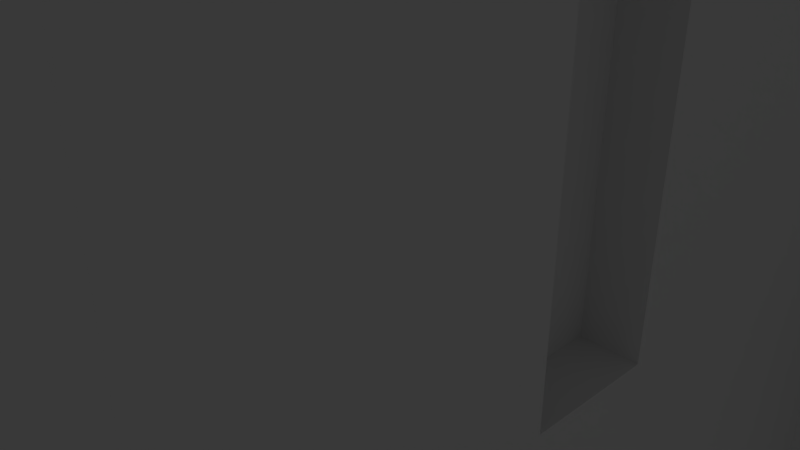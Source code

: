 # Source: apartment2.blend  (saved by Blender 2.78.0; exported with 4.5.12 LTS)
import bpy
from mathutils import Matrix  # noqa: F401  (used for matrix-valued properties, if any)

bpy.ops.wm.read_factory_settings(use_empty=True)
scene = bpy.context.scene
scene.name = 'Scene'

# ---- collections
col_collection_1 = bpy.data.collections.new('Collection 1'); scene.collection.children.link(col_collection_1)

# ---- materials (node trees are filled in below, after node groups)
mat_material = bpy.data.materials.new('Material')
mat_material.alpha_threshold = 0.0
mat_material.use_transparent_shadow = False
mat_material.roughness = 0.5
mat_material.line_color = (0.0, 0.0, 0.0, 1.0)

# ---- material node trees

# ---- world
world_world = bpy.data.worlds.new('World'); scene.world = world_world
world_world.color = (0.05088, 0.05088, 0.05088)
world_world.use_sun_shadow = False
world_world.sun_shadow_jitter_overblur = 0.0
world_world.cycles.sampling_method = 'MANUAL'

# ---- cameras
cam_camera = bpy.data.cameras.new('Camera')
cam_camera.clip_end = 100.0
cam_camera.lens = 35.0
cam_camera.sensor_width = 32.0
cam_camera.sensor_height = 18.0
cam_camera.ortho_scale = 7.314
cam_camera.dof.focus_distance = 0.0
cam_camera.dof.aperture_fstop = 128.0

# ---- lights
light_lamp = bpy.data.lights.new('Lamp', 'POINT')
light_lamp.transmission_factor = 0.0
light_lamp.cutoff_distance = 30.0
light_lamp.energy = 100.0
light_lamp.shadow_buffer_clip_start = 1.001
light_lamp.shadow_soft_size = 0.1
light_lamp.shadow_maximum_resolution = 0.006
light_lamp.use_absolute_resolution = True

# ---- meshes
me_cube = bpy.data.meshes.new('Cube')
me_cube.from_pydata([(1.0, 1.0, -0.4773), (1.0, -1.0, -0.4773), (-0.3678, -1.0, -0.4773), (-0.3677, 1.0, -0.4773), (1.0, 1.0, 1.523), (1.0, -1.0, 1.523), (-0.3678, -1.0, 1.523), (-0.3678, 1.0, 1.523), (1.0, 1.0, -0.07726), (1.0, 1.0, 0.3227), (1.0, 1.0, 0.7227), (1.0, 1.0, 1.123), (1.0, -1.0, -0.07726), (1.0, -1.0, 0.3227), (1.0, -1.0, 0.7227), (1.0, -1.0, 1.123), (-0.3678, -1.0, -0.07726), (-0.3678, -1.0, 0.3227), (-0.3678, -1.0, 0.7227), (-0.3678, -1.0, 1.123), (-0.3677, 1.0, -0.07726), (-0.3677, 1.0, 0.3227), (-0.3678, 1.0, 0.7227), (-0.3678, 1.0, 1.123), (1.0, 0.7263, -0.4258), (1.0, 0.6071, -0.4258), (1.0, 0.2818, -0.4258), (1.0, 0.1626, -0.4258), (1.0, -0.1626, -0.4258), (1.0, -0.2818, -0.4258), (1.0, -0.6071, -0.4258), (1.0, -0.7263, -0.4258), (-0.3678, -0.7263, -0.4258), (-0.3678, -0.6071, -0.4258), (-0.3678, -0.2818, -0.4258), (-0.3678, -0.1626, -0.4258), (-0.3678, 0.1626, -0.4258), (-0.3678, 0.2818, -0.4258), (-0.3677, 0.6071, -0.4258), (-0.3677, 0.7263, -0.4258), (1.0, 0.7263, 1.471), (1.0, 0.6071, 1.471), (1.0, 0.2818, 1.471), (1.0, 0.1626, 1.471), (1.0, -0.1626, 1.471), (1.0, -0.2818, 1.471), (1.0, -0.6071, 1.471), (1.0, -0.7263, 1.471), (-0.3678, -0.7263, 1.471), (-0.3678, -0.6071, 1.471), (-0.3678, -0.2818, 1.471), (-0.3678, -0.1626, 1.471), (-0.3678, 0.1626, 1.471), (-0.3678, 0.2818, 1.471), (-0.3678, 0.6071, 1.471), (-0.3678, 0.7263, 1.471), (-0.3678, -0.7263, -0.1288), (-0.3678, -0.6071, -0.1288), (-0.3678, -0.2818, -0.1288), (-0.3678, -0.1626, -0.1288), (-0.3678, 0.1626, -0.1288), (-0.3678, 0.2818, -0.1288), (-0.3678, 0.6071, -0.1288), (-0.3677, 0.7263, -0.1288), (-0.3678, -0.7263, 0.3742), (-0.3678, -0.6071, 0.3742), (-0.3678, -0.2818, 0.3742), (-0.3678, -0.1626, 0.3742), (-0.3678, 0.1626, 0.3742), (-0.3678, 0.2818, 0.3742), (-0.3678, 0.6071, 0.3742), (-0.3678, 0.7263, 0.3742), (-0.3678, -0.7263, 0.6712), (-0.3678, -0.6071, 0.6712), (-0.3678, -0.2818, 0.6712), (-0.3678, -0.1626, 0.6712), (-0.3678, 0.1626, 0.6712), (-0.3678, 0.2818, 0.6712), (-0.3678, 0.6071, 0.6712), (-0.3678, 0.7263, 0.6712), (-0.3678, -0.7263, 1.174), (-0.3678, -0.6071, 1.174), (-0.3678, -0.2818, 1.174), (-0.3678, -0.1626, 1.174), (-0.3678, 0.1626, 1.174), (-0.3678, 0.2818, 1.174), (-0.3678, 0.6071, 1.174), (-0.3678, 0.7263, 1.174), (1.0, 0.7263, -0.1288), (1.0, 0.6071, -0.1288), (1.0, 0.2818, -0.1288), (1.0, 0.1626, -0.1288), (1.0, -0.1626, -0.1288), (1.0, -0.2818, -0.1288), (1.0, -0.6071, -0.1288), (1.0, -0.7263, -0.1288), (1.0, 0.7263, 0.3742), (1.0, 0.6071, 0.3742), (1.0, 0.2818, 0.3742), (1.0, 0.1626, 0.3742), (1.0, -0.1626, 0.3742), (1.0, -0.2818, 0.3742), (1.0, -0.6071, 0.3742), (1.0, -0.7263, 0.3742), (1.0, 0.7263, 0.6712), (1.0, 0.6071, 0.6712), (1.0, 0.2818, 0.6712), (1.0, 0.1626, 0.6712), (1.0, -0.1626, 0.6712), (1.0, -0.2818, 0.6712), (1.0, -0.6071, 0.6712), (1.0, -0.7263, 0.6712), (1.0, 0.7263, 1.174), (1.0, 0.6071, 1.174), (1.0, 0.2818, 1.174), (1.0, 0.1626, 1.174), (1.0, -0.1626, 1.174), (1.0, -0.2818, 1.174), (1.0, -0.6071, 1.174), (1.0, -0.7263, 1.174), (0.9407, -0.7515, 1.619), (0.9407, -0.93, 1.619), (0.9407, 0.93, 1.619), (-0.3085, 0.93, 1.619), (-0.3085, -0.93, 1.619), (-0.3085, 0.7515, 1.619), (0.9407, 0.7515, 1.619), (0.9407, 0.5368, 1.619), (0.9407, 0.3221, 1.619), (0.9407, 0.1074, 1.619), (0.9407, -0.1074, 1.619), (0.9407, -0.3221, 1.619), (0.9407, -0.5368, 1.619), (-0.3085, -0.7515, 1.619), (-0.3085, -0.5368, 1.619), (-0.3085, -0.3221, 1.619), (-0.3085, -0.1074, 1.619), (-0.3085, 0.1074, 1.619), (-0.3085, 0.3221, 1.619), (-0.3085, 0.5368, 1.619), (1.0, -0.7778, 1.619), (1.0, -1.0, 1.619), (1.0, 1.0, 1.619), (-0.3678, 1.0, 1.619), (-0.3678, -1.0, 1.619), (-0.3678, 0.7778, 1.619), (1.0, 0.7778, 1.619), (1.0, 0.5556, 1.619), (1.0, 0.3333, 1.619), (1.0, 0.1111, 1.619), (1.0, -0.1111, 1.619), (1.0, -0.3333, 1.619), (1.0, -0.5556, 1.619), (-0.3678, -0.7778, 1.619), (-0.3678, -0.5556, 1.619), (-0.3678, -0.3333, 1.619), (-0.3678, -0.1111, 1.619), (-0.3678, 0.1111, 1.619), (-0.3678, 0.3333, 1.619), (-0.3678, 0.5556, 1.619), (-0.3085, 0.7515, 1.568), (0.9407, 0.7515, 1.568), (-0.3085, 0.5368, 1.568), (0.9407, 0.5368, 1.568), (-0.3085, 0.3221, 1.568), (0.9407, 0.3221, 1.568), (-0.3085, 0.1074, 1.568), (0.9407, 0.1074, 1.568), (-0.3085, -0.1074, 1.568), (0.9407, -0.1074, 1.568), (-0.3085, -0.3221, 1.568), (0.9407, -0.3221, 1.568), (-0.3085, -0.5368, 1.568), (0.9407, -0.5368, 1.568), (-0.3085, -0.7515, 1.568), (0.9407, -0.7515, 1.568), (0.9407, -0.93, 1.568), (0.9407, 0.93, 1.568), (-0.3085, 0.93, 1.568), (-0.3085, -0.93, 1.568), (1.046, -0.8301, 1.519), (1.046, -1.067, 1.519), (1.046, 1.067, 1.519), (-0.4138, 1.067, 1.519), (-0.4138, -1.067, 1.519), (-0.4138, 0.8301, 1.519), (1.046, 0.8301, 1.519), (1.046, 0.593, 1.519), (1.046, 0.3558, 1.519), (1.046, 0.1186, 1.519), (1.046, -0.1186, 1.519), (1.046, -0.3558, 1.519), (1.046, -0.593, 1.519), (-0.4138, -0.8301, 1.519), (-0.4138, -0.593, 1.519), (-0.4138, -0.3558, 1.519), (-0.4138, -0.1186, 1.519), (-0.4138, 0.1186, 1.519), (-0.4138, 0.3558, 1.519), (-0.4138, 0.593, 1.519), (-0.4138, 0.8301, 1.623), (1.046, 0.8301, 1.623), (1.046, 1.067, 1.623), (1.046, -1.067, 1.623), (1.046, -0.8301, 1.623), (1.046, -0.593, 1.623), (-0.4138, 0.593, 1.623), (-0.4138, 0.3558, 1.623), (-0.4138, 1.067, 1.623), (-0.4138, -1.067, 1.623), (1.046, 0.593, 1.623), (1.046, 0.3558, 1.623), (1.046, 0.1186, 1.623), (1.046, -0.1186, 1.623), (1.046, -0.3558, 1.623), (-0.4138, -0.8301, 1.623), (-0.4138, -0.593, 1.623), (-0.4138, -0.3558, 1.623), (-0.4138, -0.1186, 1.623), (-0.4138, 0.1186, 1.623), (1.0, 0.7778, -0.4773), (1.0, 0.5556, -0.4773), (1.0, 0.3333, -0.4773), (1.0, 0.1111, -0.4773), (1.0, -0.1111, -0.4773), (1.0, -0.3333, -0.4773), (1.0, -0.5556, -0.4773), (1.0, -0.7778, -0.4773), (-0.3678, -0.7778, -0.4773), (-0.3678, -0.5556, -0.4773), (-0.3678, -0.3333, -0.4773), (-0.3678, -0.1111, -0.4773), (-0.3678, 0.1111, -0.4773), (-0.3677, 0.3333, -0.4773), (-0.3677, 0.5556, -0.4773), (-0.3677, 0.7778, -0.4773), (1.0, 0.7778, 1.523), (1.0, 0.5556, 1.523), (1.0, 0.3333, 1.523), (1.0, 0.1111, 1.523), (1.0, -0.1111, 1.523), (1.0, -0.3333, 1.523), (1.0, -0.5556, 1.523), (1.0, -0.7778, 1.523), (-0.3678, -0.7778, 1.523), (-0.3678, -0.5556, 1.523), (-0.3678, -0.3333, 1.523), (-0.3678, -0.1111, 1.523), (-0.3678, 0.1111, 1.523), (-0.3678, 0.3333, 1.523), (-0.3678, 0.5556, 1.523), (-0.3678, 0.7778, 1.523), (-0.3678, -0.7778, -0.07726), (-0.3678, -0.5556, -0.07726), (-0.3678, -0.3333, -0.07726), (-0.3678, -0.1111, -0.07726), (-0.3678, 0.1111, -0.07726), (-0.3678, 0.3333, -0.07726), (-0.3678, 0.5556, -0.07726), (-0.3677, 0.7778, -0.07726), (-0.3678, -0.7778, 0.3227), (-0.3678, -0.5556, 0.3227), (-0.3678, -0.3333, 0.3227), (-0.3678, -0.1111, 0.3227), (-0.3678, 0.1111, 0.3227), (-0.3678, 0.3333, 0.3227), (-0.3678, 0.5556, 0.3227), (-0.3678, 0.7778, 0.3227), (-0.3678, -0.7778, 0.7227), (-0.3678, -0.5556, 0.7227), (-0.3678, -0.3333, 0.7227), (-0.3678, -0.1111, 0.7227), (-0.3678, 0.1111, 0.7227), (-0.3678, 0.3333, 0.7227), (-0.3678, 0.5556, 0.7227), (-0.3678, 0.7778, 0.7227), (-0.3678, -0.7778, 1.123), (-0.3678, -0.5556, 1.123), (-0.3678, -0.3333, 1.123), (-0.3678, -0.1111, 1.123), (-0.3678, 0.1111, 1.123), (-0.3678, 0.3333, 1.123), (-0.3678, 0.5556, 1.123), (-0.3678, 0.7778, 1.123), (1.0, 0.7778, -0.07726), (1.0, 0.5556, -0.07726), (1.0, 0.3333, -0.07726), (1.0, 0.1111, -0.07726), (1.0, -0.1111, -0.07726), (1.0, -0.3333, -0.07726), (1.0, -0.5556, -0.07726), (1.0, -0.7778, -0.07726), (1.0, 0.7778, 0.3227), (1.0, 0.5556, 0.3227), (1.0, 0.3333, 0.3227), (1.0, 0.1111, 0.3227), (1.0, -0.1111, 0.3227), (1.0, -0.3333, 0.3227), (1.0, -0.5556, 0.3227), (1.0, -0.7778, 0.3227), (1.0, 0.7778, 0.7227), (1.0, 0.5556, 0.7227), (1.0, 0.3333, 0.7227), (1.0, 0.1111, 0.7227), (1.0, -0.1111, 0.7227), (1.0, -0.3333, 0.7227), (1.0, -0.5556, 0.7227), (1.0, -0.7778, 0.7227), (1.0, 0.7778, 1.123), (1.0, 0.5556, 1.123), (1.0, 0.3333, 1.123), (1.0, 0.1111, 1.123), (1.0, -0.1111, 1.123), (1.0, -0.3333, 1.123), (1.0, -0.5556, 1.123), (1.0, -0.7778, 1.123), (0.9487, 0.7263, -0.4258), (0.9487, 0.6071, -0.4258), (0.9487, 0.2818, -0.4258), (0.9487, 0.1626, -0.4258), (0.9487, -0.1626, -0.4258), (0.9487, -0.2818, -0.4258), (0.9487, -0.6071, -0.4258), (0.9487, -0.7263, -0.4258), (0.9487, 0.7263, 1.471), (0.9487, 0.6071, 1.471), (0.9487, 0.2818, 1.471), (0.9487, 0.1626, 1.471), (0.9487, -0.1626, 1.471), (0.9487, -0.2818, 1.471), (0.9487, -0.6071, 1.471), (0.9487, -0.7263, 1.471), (0.9487, 0.7263, -0.1288), (0.9487, 0.6071, -0.1288), (0.9487, 0.2818, -0.1288), (0.9487, 0.1626, -0.1288), (0.9487, -0.1626, -0.1288), (0.9487, -0.2818, -0.1288), (0.9487, -0.6071, -0.1288), (0.9487, -0.7263, -0.1288), (0.9487, 0.7263, 0.3742), (0.9487, 0.6071, 0.3742), (0.9487, 0.2818, 0.3742), (0.9487, 0.1626, 0.3742), (0.9487, -0.1626, 0.3742), (0.9487, -0.2818, 0.3742), (0.9487, -0.6071, 0.3742), (0.9487, -0.7263, 0.3742), (0.9487, 0.7263, 0.6712), (0.9487, 0.6071, 0.6712), (0.9487, 0.2818, 0.6712), (0.9487, 0.1626, 0.6712), (0.9487, -0.1626, 0.6712), (0.9487, -0.2818, 0.6712), (0.9487, -0.6071, 0.6712), (0.9487, -0.7263, 0.6712), (0.9487, 0.7263, 1.174), (0.9487, 0.6071, 1.174), (0.9487, 0.2818, 1.174), (0.9487, 0.1626, 1.174), (0.9487, -0.1626, 1.174), (0.9487, -0.2818, 1.174), (0.9487, -0.6071, 1.174), (0.9487, -0.7263, 1.174), (-0.3031, -0.7263, -0.4258), (-0.3031, -0.6071, -0.4258), (-0.3031, -0.2818, -0.4258), (-0.3031, -0.1626, -0.4258), (-0.3031, 0.1626, -0.4258), (-0.3031, 0.2818, -0.4258), (-0.3031, 0.6071, -0.4258), (-0.3031, 0.7263, -0.4258), (-0.3031, -0.7263, 1.471), (-0.3031, -0.6071, 1.471), (-0.3031, -0.2818, 1.471), (-0.3031, -0.1626, 1.471), (-0.3031, 0.1626, 1.471), (-0.3031, 0.2818, 1.471), (-0.3031, 0.6071, 1.471), (-0.3031, 0.7263, 1.471), (-0.3031, -0.7263, -0.1288), (-0.3031, -0.6071, -0.1288), (-0.3031, -0.2818, -0.1288), (-0.3031, -0.1626, -0.1288), (-0.3031, 0.1626, -0.1288), (-0.3031, 0.2818, -0.1288), (-0.3031, 0.6071, -0.1288), (-0.3031, 0.7263, -0.1288), (-0.3031, -0.7263, 0.3742), (-0.3031, -0.6071, 0.3742), (-0.3031, -0.2818, 0.3742), (-0.3031, -0.1626, 0.3742), (-0.3031, 0.1626, 0.3742), (-0.3031, 0.2818, 0.3742), (-0.3031, 0.6071, 0.3742), (-0.3031, 0.7263, 0.3742), (-0.3031, -0.7263, 0.6712), (-0.3031, -0.6071, 0.6712), (-0.3031, -0.2818, 0.6712), (-0.3031, -0.1626, 0.6712), (-0.3031, 0.1626, 0.6712), (-0.3031, 0.2818, 0.6712), (-0.3031, 0.6071, 0.6712), (-0.3031, 0.7263, 0.6712), (-0.3031, -0.7263, 1.174), (-0.3031, -0.6071, 1.174), (-0.3031, -0.2818, 1.174), (-0.3031, -0.1626, 1.174), (-0.3031, 0.1626, 1.174), (-0.3031, 0.2818, 1.174), (-0.3031, 0.6071, 1.174), (-0.3031, 0.7263, 1.174), (1.0, -0.724, -0.6712), (1.0, -1.0, -0.6174), (1.0, 1.0, -0.6174), (-0.3677, 1.0, -0.6174), (-0.3678, -1.0, -0.6174), (-0.3677, 0.724, -0.6712), (1.0, 0.724, -0.6712), (1.0, 0.6093, -0.6712), (1.0, 0.3333, -0.6174), (1.0, 0.1425, -0.6104), (1.0, -0.1425, -0.6104), (1.0, -0.3333, -0.6174), (1.0, -0.6093, -0.6712), (-0.3678, -0.724, -0.6712), (-0.3678, -0.6093, -0.6712), (-0.3678, -0.2796, -0.6712), (-0.3678, -0.1649, -0.6712), (-0.3678, 0.1649, -0.6712), (-0.3677, 0.2796, -0.6712), (-0.3677, 0.6093, -0.6712), (1.0, -0.724, -1.07), (1.0, -1.0, -1.124), (1.0, 1.0, -1.124), (-0.3677, 1.0, -1.124), (-0.3678, -1.0, -1.124), (-0.3677, 0.724, -1.07), (1.0, 0.724, -1.07), (1.0, 0.6093, -1.07), (1.0, 0.3333, -1.124), (1.0, 0.1425, -1.114), (1.0, -0.1425, -1.114), (1.0, -0.3333, -1.124), (1.0, -0.6093, -1.07), (-0.3678, -0.724, -1.07), (-0.3678, -0.6093, -1.07), (-0.3678, -0.2796, -1.07), (-0.3678, -0.1649, -1.07), (-0.3678, 0.1649, -1.07), (-0.3677, 0.2796, -1.07), (-0.3677, 0.6093, -1.07), (1.0, -0.7778, -1.594), (1.0, -1.0, -1.594), (1.0, 1.0, -1.594), (-0.3677, 1.0, -1.594), (-0.3678, -1.0, -1.594), (-0.3677, 0.7778, -1.594), (1.0, 0.7778, -1.594), (1.0, 0.5556, -1.594), (1.0, 0.3333, -1.594), (1.0, 0.1111, -1.594), (1.0, -0.1111, -1.594), (1.0, -0.3333, -1.594), (1.0, -0.5556, -1.594), (-0.3678, -0.7778, -1.594), (-0.3678, -0.5556, -1.594), (-0.3678, -0.3333, -1.594), (-0.3678, -0.1111, -1.594), (-0.3678, 0.1111, -1.594), (-0.3677, 0.3333, -1.594), (-0.3677, 0.5556, -1.594), (0.8693, 0.1299, -0.6512), (0.8693, -0.1299, -0.6512), (0.8693, -0.1299, -1.11), (0.8693, 0.1299, -1.11), (1.0, -1.0, -0.8707), (-0.3678, -1.0, -0.8707), (1.0, -0.1425, -0.9325), (1.0, -0.3333, -0.8707), (-0.3678, -0.1649, -0.8707), (-0.3678, 0.1649, -0.8707), (-0.3677, 1.0, -0.8707), (1.0, 1.0, -0.8707), (-0.3677, 0.2796, -0.8707), (1.0, -0.6093, -0.8707), (-0.3677, 0.724, -0.8707), (-0.3677, 0.6093, -0.8707), (1.0, -0.724, -0.8707), (1.0, 0.724, -0.8707), (-0.3678, -0.724, -0.8707), (1.0, 0.6093, -0.8707), (-0.3678, -0.6093, -0.8707), (1.0, 0.3333, -0.8707), (-0.3678, -0.2796, -0.8707), (1.0, 0.1425, -0.9325), (0.8693, -0.1299, -0.8807), (0.8693, 0.1299, -0.8807), (0.8952, 0.08087, -0.9297), (0.8952, -0.08087, -0.9297), (0.8952, -0.08087, -1.061), (0.8952, 0.08087, -1.061), (0.8952, 0.08087, -0.7002), (0.8952, -0.08087, -0.7002), (0.8952, -0.08087, -0.8317), (0.8952, 0.08087, -0.8317), (1.0, -0.7778, -1.505), (1.0, -1.0, -1.505), (1.0, 0.117, -1.503), (-0.3678, -0.3333, -1.505), (1.0, 0.5556, -1.505), (1.0, 0.3333, -1.505), (-0.3678, -0.7778, -1.505), (-0.3678, -0.5556, -1.505), (-0.3678, -0.1111, -1.505), (1.0, -0.117, -1.503), (1.0, 1.0, -1.505), (-0.3677, 1.0, -1.505), (-0.3678, 0.1111, -1.505), (1.0, -0.3333, -1.505), (-0.3678, -1.0, -1.505), (-0.3677, 0.3333, -1.505), (1.0, -0.5556, -1.505), (-0.3677, 0.7778, -1.505), (-0.3677, 0.5556, -1.505), (1.0, 0.7778, -1.505), (1.0, 0.7778, -0.6174), (1.0, 0.5556, -0.6174), (1.0, -0.5556, -0.6174), (1.0, -0.7778, -0.6174), (-0.3678, -0.7778, -0.6174), (-0.3678, -0.5556, -0.6174), (-0.3678, -0.3333, -0.6174), (-0.3678, -0.1111, -0.6174), (-0.3678, 0.1111, -0.6174), (-0.3677, 0.3333, -0.6174), (-0.3677, 0.5556, -0.6174), (-0.3677, 0.7778, -0.6174), (-0.3678, -0.1111, -0.8707), (-0.3678, 0.1111, -0.8707), (-0.3678, 0.1111, -1.124), (1.0, 0.7778, -1.124), (1.0, 0.5556, -1.124), (1.0, -0.5556, -1.124), (1.0, -0.7778, -1.124), (-0.3678, -0.7778, -1.124), (-0.3678, -0.5556, -1.124), (-0.3678, -0.3333, -1.124), (-0.3678, -0.1111, -1.124), (-0.3677, 0.3333, -1.124), (-0.3677, 0.5556, -1.124), (-0.3677, 0.7778, -1.124), (-0.3677, 0.3333, -0.8707), (1.0, -0.5556, -0.8707), (-0.3677, 0.7778, -0.8707), (-0.3677, 0.5556, -0.8707), (1.0, -0.7778, -0.8707), (1.0, 0.7778, -0.8707), (-0.3678, -0.7778, -0.8707), (1.0, 0.5556, -0.8707), (-0.3678, -0.5556, -0.8707), (-0.3678, -0.3333, -0.8707), (0.9486, 0.6093, -0.8707), (0.9486, 0.724, -0.8707), (0.9486, -0.724, -0.8707), (0.9486, -0.6093, -0.8707), (0.9486, 0.724, -0.6712), (0.9486, 0.6093, -0.6712), (0.9486, -0.6093, -0.6712), (0.9486, -0.724, -0.6712), (0.9486, 0.724, -1.07), (0.9486, 0.6093, -1.07), (0.9486, -0.6093, -1.07), (0.9486, -0.724, -1.07), (-0.2968, -0.1649, -0.8707), (-0.2968, -0.2796, -0.8707), (-0.2968, -0.6093, -0.8707), (-0.2968, -0.724, -0.8707), (-0.2968, 0.724, -0.8707), (-0.2968, 0.6093, -0.8707), (-0.2968, 0.2796, -0.8707), (-0.2968, 0.1649, -0.8707), (-0.2968, -0.724, -0.6712), (-0.2968, -0.6093, -0.6712), (-0.2968, -0.2796, -0.6712), (-0.2968, -0.1649, -0.6712), (-0.2968, 0.1649, -0.6712), (-0.2968, 0.2796, -0.6712), (-0.2968, 0.6093, -0.6712), (-0.2968, 0.724, -0.6712), (-0.2968, 0.1649, -1.07), (-0.2968, -0.724, -1.07), (-0.2968, -0.6093, -1.07), (-0.2968, -0.2796, -1.07), (-0.2968, -0.1649, -1.07), (-0.2968, 0.2796, -1.07), (-0.2968, 0.6093, -1.07), (-0.2968, 0.724, -1.07), (1.0, -0.7778, -1.429), (1.0, -0.7778, -1.353), (1.0, -0.7778, -1.276), (1.0, -0.7778, -1.2), (1.0, 0.5556, -1.429), (1.0, 0.5556, -1.353), (1.0, 0.5556, -1.276), (1.0, 0.5556, -1.2), (-0.3678, -0.7778, -1.429), (-0.3678, -0.7778, -1.353), (-0.3678, -0.7778, -1.276), (-0.3678, -0.7778, -1.2), (-0.3677, 1.0, -1.429), (-0.3677, 1.0, -1.353), (-0.3677, 1.0, -1.276), (-0.3677, 1.0, -1.2), (-0.3677, 0.7778, -1.429), (-0.3677, 0.7778, -1.353), (-0.3677, 0.7778, -1.276), (-0.3677, 0.7778, -1.2), (1.0, -1.0, -1.2), (1.0, -1.0, -1.276), (1.0, -1.0, -1.353), (1.0, -1.0, -1.429), (1.0, 0.1374, -1.192), (1.0, 0.1323, -1.27), (1.0, 0.1272, -1.348), (1.0, 0.1221, -1.425), (-0.3678, -0.3333, -1.2), (-0.3678, -0.3333, -1.276), (-0.3678, -0.3333, -1.353), (-0.3678, -0.3333, -1.429), (1.0, 0.3333, -1.2), (1.0, 0.3333, -1.276), (1.0, 0.3333, -1.353), (1.0, 0.3333, -1.429), (-0.3678, -0.5556, -1.2), (-0.3678, -0.5556, -1.276), (-0.3678, -0.5556, -1.353), (-0.3678, -0.5556, -1.429), (-0.3678, -0.1111, -1.2), (-0.3678, -0.1111, -1.276), (-0.3678, -0.1111, -1.353), (-0.3678, -0.1111, -1.429), (1.0, -0.1374, -1.192), (1.0, -0.1323, -1.27), (1.0, -0.1272, -1.348), (1.0, -0.1221, -1.425), (1.0, 1.0, -1.2), (1.0, 1.0, -1.276), (1.0, 1.0, -1.353), (1.0, 1.0, -1.429), (-0.3678, 0.1111, -1.2), (-0.3678, 0.1111, -1.276), (-0.3678, 0.1111, -1.353), (-0.3678, 0.1111, -1.429), (1.0, -0.3333, -1.2), (1.0, -0.3333, -1.276), (1.0, -0.3333, -1.353), (1.0, -0.3333, -1.429), (-0.3678, -1.0, -1.2), (-0.3678, -1.0, -1.276), (-0.3678, -1.0, -1.353), (-0.3678, -1.0, -1.429), (-0.3677, 0.3333, -1.2), (-0.3677, 0.3333, -1.276), (-0.3677, 0.3333, -1.353), (-0.3677, 0.3333, -1.429), (1.0, -0.5556, -1.2), (1.0, -0.5556, -1.276), (1.0, -0.5556, -1.353), (1.0, -0.5556, -1.429), (-0.3677, 0.5556, -1.2), (-0.3677, 0.5556, -1.276), (-0.3677, 0.5556, -1.353), (-0.3677, 0.5556, -1.429), (1.0, 0.7778, -1.2), (1.0, 0.7778, -1.276), (1.0, 0.7778, -1.353), (1.0, 0.7778, -1.429), (1.068, 0.1425, -1.114), (1.068, -0.1425, -1.114), (1.068, 0.117, -1.503), (1.068, 0.1111, -1.594), (1.068, -0.1111, -1.594), (1.068, -0.117, -1.503), (1.068, 0.1221, -1.425), (1.068, -0.1221, -1.425), (1.068, 0.1374, -1.192), (1.068, 0.1323, -1.27), (1.068, 0.1272, -1.348), (1.068, -0.1374, -1.192), (1.068, -0.1323, -1.27), (1.068, -0.1272, -1.348), (1.126, 0.117, -1.503), (1.126, 0.1111, -1.594), (1.126, -0.1111, -1.594), (1.126, -0.117, -1.503), (1.126, 0.1221, -1.425), (1.126, -0.1221, -1.425), (1.137, 0.1374, -1.192), (1.137, 0.1323, -1.27), (1.126, 0.1272, -1.348), (1.137, -0.1374, -1.192), (1.137, -0.1323, -1.27), (1.126, -0.1272, -1.348), (1.178, 0.117, -1.503), (1.178, 0.1111, -1.594), (1.178, -0.1111, -1.594), (1.178, -0.117, -1.503), (1.178, 0.1221, -1.425), (1.178, -0.1221, -1.425), (1.208, 0.1323, -1.27), (1.208, 0.1272, -1.348), (1.208, -0.1323, -1.27), (1.208, -0.1272, -1.348), (1.229, 0.117, -1.503), (1.229, 0.1111, -1.594), (1.229, -0.1111, -1.594), (1.229, -0.117, -1.503), (1.281, 0.1221, -1.425), (1.281, -0.1221, -1.425), (1.281, 0.1272, -1.348), (1.281, -0.1272, -1.348), (1.355, 0.117, -1.503), (1.282, 0.1111, -1.594), (1.282, -0.1111, -1.594), (1.355, -0.117, -1.503), (1.355, 0.1221, -1.425), (1.355, -0.1221, -1.425), (1.416, 0.117, -1.503), (1.416, 0.1111, -1.594), (1.416, -0.1111, -1.594), (1.416, -0.117, -1.503), (1.0, -0.2222, -0.4773), (-0.3678, -0.2222, -0.4773), (1.0, -0.2222, 1.523), (-0.3678, -0.2222, 1.523), (-0.3678, -0.2222, -0.07726), (-0.3678, -0.2222, 0.3227), (-0.3678, -0.2222, 0.7227), (-0.3678, -0.2222, 1.123), (1.0, -0.2222, -0.07726), (1.0, -0.2222, 0.3227), (1.0, -0.2222, 0.7227), (1.0, -0.2222, 1.123), (1.0, -0.2222, 1.619), (-0.3678, -0.2222, 1.619), (0.9407, -0.2147, 1.619), (-0.3085, -0.2147, 1.619), (0.9407, -0.2147, 1.568), (-0.3085, -0.2147, 1.568), (1.046, -0.2372, 1.519), (-0.4138, -0.2372, 1.519), (1.046, -0.2372, 1.623), (-0.4138, -0.2372, 1.623), (1.0, -0.2222, -0.4258), (-0.3678, -0.2222, -0.4258), (1.0, -0.2222, 1.471), (-0.3678, -0.2222, 1.471), (-0.3678, -0.2222, -0.1288), (-0.3678, -0.2222, 0.3742), (-0.3678, -0.2222, 0.6712), (-0.3678, -0.2222, 1.174), (1.0, -0.2222, -0.1288), (1.0, -0.2222, 0.3742), (1.0, -0.2222, 0.6712), (1.0, -0.2222, 1.174), (0.9487, -0.2222, -0.4258), (0.9487, -0.2222, 1.471), (0.9487, -0.2222, -0.1288), (0.9487, -0.2222, 0.3742), (0.9487, -0.2222, 0.6712), (0.9487, -0.2222, 1.174), (-0.3031, -0.2222, -0.4258), (-0.3031, -0.2222, 1.471), (-0.3031, -0.2222, -0.1288), (-0.3031, -0.2222, 0.3742), (-0.3031, -0.2222, 0.6712), (-0.3031, -0.2222, 1.174), (1.0, -0.2379, -0.6139), (-0.3678, -0.2222, -0.6174), (1.0, -0.2379, -1.119), (-0.3678, -0.2222, -1.124), (1.0, -0.2222, -1.594), (-0.3678, -0.2222, -1.594), (1.0, -0.2379, -0.9368), (1.0, -0.2252, -1.504), (-0.3678, -0.2222, -1.505), (-0.3678, -0.2222, -0.6712), (-0.3678, -0.2222, -1.07), (-0.2968, -0.2222, -0.8707), (-0.2968, -0.2222, -0.6712), (-0.2968, -0.2222, -1.07), (-0.3678, -0.2222, -1.2), (-0.3678, -0.2222, -1.276), (-0.3678, -0.2222, -1.353), (-0.3678, -0.2222, -1.429), (1.0, -0.2354, -1.196), (1.0, -0.2328, -1.273), (1.0, -0.2303, -1.35), (1.0, -0.2277, -1.427), (1.0, 0.2222, -0.4773), (-0.3678, 0.2222, -0.4773), (1.0, 0.2222, 1.523), (-0.3678, 0.2222, 1.523), (-0.3678, 0.2222, -0.07726), (-0.3678, 0.2222, 0.3227), (-0.3678, 0.2222, 0.7227), (-0.3678, 0.2222, 1.123), (1.0, 0.2222, -0.07726), (1.0, 0.2222, 0.3227), (1.0, 0.2222, 0.7227), (1.0, 0.2222, 1.123), (1.0, 0.2222, 1.619), (-0.3678, 0.2222, 1.619), (0.9407, 0.2147, 1.619), (-0.3085, 0.2147, 1.619), (0.9407, 0.2147, 1.568), (-0.3085, 0.2147, 1.568), (1.046, 0.2372, 1.519), (-0.4138, 0.2372, 1.519), (1.046, 0.2372, 1.623), (-0.4138, 0.2372, 1.623), (1.0, 0.2222, -0.4258), (-0.3678, 0.2222, -0.4258), (1.0, 0.2222, 1.471), (-0.3678, 0.2222, 1.471), (-0.3678, 0.2222, -0.1288), (-0.3678, 0.2222, 0.3742), (-0.3678, 0.2222, 0.6712), (-0.3678, 0.2222, 1.174), (1.0, 0.2222, -0.1288), (1.0, 0.2222, 0.3742), (1.0, 0.2222, 0.6712), (1.0, 0.2222, 1.174), (0.9487, 0.2222, -0.4258), (0.9487, 0.2222, 1.471), (0.9487, 0.2222, -0.1288), (0.9487, 0.2222, 0.3742), (0.9487, 0.2222, 0.6712), (0.9487, 0.2222, 1.174), (-0.3031, 0.2222, -0.4258), (-0.3031, 0.2222, 1.471), (-0.3031, 0.2222, -0.1288), (-0.3031, 0.2222, 0.3742), (-0.3031, 0.2222, 0.6712), (-0.3031, 0.2222, 1.174), (1.0, 0.2379, -0.6139), (-0.3678, 0.2222, -0.6174), (1.0, 0.2379, -1.119), (-0.3678, 0.2222, -1.124), (1.0, 0.2222, -1.594), (-0.3678, 0.2222, -1.594), (1.0, 0.2379, -0.9368), (-0.3678, 0.2222, -1.505), (1.0, 0.2252, -1.504), (-0.3678, 0.2222, -0.6712), (-0.3678, 0.2222, -1.07), (-0.2968, 0.2222, -0.8707), (-0.2968, 0.2222, -0.6712), (-0.2968, 0.2222, -1.07), (1.0, 0.2354, -1.196), (1.0, 0.2328, -1.273), (1.0, 0.2303, -1.35), (1.0, 0.2277, -1.427), (-0.3678, 0.2222, -1.2), (-0.3678, 0.2222, -1.276), (-0.3678, 0.2222, -1.353), (-0.3678, 0.2222, -1.429), (1.159, 0.2379, -1.119), (1.159, 0.1425, -1.114), (1.517, 0.117, -1.503), (1.517, 0.1111, -1.594), (1.128, 0.1425, -0.9967), (1.517, 0.2222, -1.594), (1.517, -0.117, -1.503), (1.517, -0.1111, -1.594), (1.159, -0.1425, -1.114), (1.128, -0.1425, -0.9967), (1.128, -0.2379, -1.001), (1.421, 0.1221, -1.425), (1.421, -0.1221, -1.425), (1.517, -0.2252, -1.504), (1.275, 0.1374, -1.192), (1.275, 0.1323, -1.27), (1.421, 0.1272, -1.348), (1.275, -0.1374, -1.192), (1.275, -0.1323, -1.27), (1.421, -0.1272, -1.348), (1.275, -0.2354, -1.196), (1.275, -0.2328, -1.273), (1.421, -0.2303, -1.35), (1.421, -0.2277, -1.427), (1.159, -0.2379, -1.119), (1.517, -0.2222, -1.594), (1.128, 0.2379, -1.001), (1.517, 0.2252, -1.504), (1.275, 0.2354, -1.196), (1.275, 0.2328, -1.273), (1.421, 0.2303, -1.35), (1.421, 0.2277, -1.427)], [], [(229, 230, 532, 531), (147, 148, 211, 210), (315, 243, 5, 15), (15, 5, 6, 19), (283, 251, 7, 23), (8, 0, 3, 20), (4, 11, 23, 7), (11, 10, 22, 23), (10, 9, 21, 22), (9, 8, 20, 21), (235, 259, 20, 3), (259, 267, 21, 20), (267, 275, 22, 21), (275, 283, 23, 22), (1, 12, 16, 2), (12, 13, 17, 16), (13, 14, 18, 17), (14, 15, 19, 18), (227, 291, 12, 1), (291, 299, 13, 12), (299, 307, 14, 13), (307, 315, 15, 14), (10, 11, 308, 300), (300, 308, 309, 301), (301, 309, 310, 302), (810, 811, 311, 303), (303, 311, 312, 304), (742, 743, 313, 305), (305, 313, 314, 306), (306, 314, 315, 307), (9, 10, 300, 292), (97, 96, 340, 341), (293, 301, 302, 294), (824, 43, 327, 835), (295, 303, 304, 296), (105, 97, 341, 349), (297, 305, 306, 298), (41, 113, 357, 325), (8, 9, 292, 284), (284, 292, 293, 285), (285, 293, 294, 286), (808, 809, 295, 287), (287, 295, 296, 288), (740, 741, 297, 289), (289, 297, 298, 290), (290, 298, 299, 291), (0, 8, 284, 220), (30, 94, 338, 322), (221, 285, 286, 222), (94, 95, 339, 338), (223, 287, 288, 224), (40, 41, 325, 324), (225, 289, 290, 226), (96, 104, 348, 340), (18, 19, 276, 268), (268, 276, 277, 269), (269, 277, 278, 270), (738, 739, 279, 271), (271, 279, 280, 272), (806, 807, 281, 273), (273, 281, 282, 274), (274, 282, 283, 275), (17, 18, 268, 260), (33, 32, 364, 365), (261, 269, 270, 262), (79, 71, 395, 403), (263, 271, 272, 264), (758, 59, 383, 774), (265, 273, 274, 266), (84, 52, 376, 408), (16, 17, 260, 252), (252, 260, 261, 253), (253, 261, 262, 254), (736, 737, 263, 255), (255, 263, 264, 256), (804, 805, 265, 257), (257, 265, 266, 258), (258, 266, 267, 259), (2, 16, 252, 228), (829, 84, 408, 845), (229, 253, 254, 230), (70, 78, 402, 394), (231, 255, 256, 232), (56, 57, 381, 380), (233, 257, 258, 234), (51, 83, 407, 375), (19, 6, 244, 276), (761, 82, 406, 777), (277, 245, 246, 278), (77, 69, 393, 401), (279, 247, 248, 280), (54, 55, 379, 378), (281, 249, 250, 282), (82, 50, 374, 406), (11, 4, 236, 308), (112, 40, 324, 356), (309, 237, 238, 310), (93, 29, 321, 337), (311, 239, 240, 312), (762, 93, 337, 768), (313, 241, 242, 314), (119, 118, 362, 363), (159, 145, 200, 206), (243, 242, 192, 180), (146, 147, 210, 201), (158, 159, 206, 207), (242, 241, 191, 192), (142, 146, 201, 202), (813, 158, 207, 821), (734, 240, 190, 750), (221, 222, 420, 527), (228, 229, 531, 530), (3, 0, 414, 415), (220, 221, 527, 526), (2, 228, 530, 416), (227, 1, 413, 529), (234, 235, 537, 536), (0, 220, 526, 414), (130, 129, 167, 169), (747, 135, 170, 749), (121, 120, 175, 176), (814, 128, 165, 816), (135, 134, 172, 170), (128, 127, 163, 165), (134, 133, 174, 172), (127, 126, 161, 163), (133, 124, 179, 174), (145, 143, 208, 200), (7, 251, 185, 183), (156, 157, 219, 218), (240, 239, 189, 190), (141, 144, 209, 203), (6, 5, 181, 184), (745, 156, 218, 753), (802, 238, 188, 818), (143, 142, 202, 208), (4, 7, 183, 182), (154, 155, 217, 216), (120, 121, 141, 140), (123, 122, 142, 143), (121, 124, 144, 141), (125, 123, 143, 145), (122, 126, 146, 142), (126, 127, 147, 146), (127, 128, 148, 147), (814, 129, 149, 812), (129, 130, 150, 149), (746, 131, 151, 744), (131, 132, 152, 151), (132, 120, 140, 152), (124, 133, 153, 144), (133, 134, 154, 153), (134, 135, 155, 154), (747, 136, 156, 745), (136, 137, 157, 156), (815, 138, 158, 813), (138, 139, 159, 158), (139, 125, 145, 159), (175, 174, 179, 176), (177, 178, 160, 161), (161, 160, 162, 163), (163, 162, 164, 165), (816, 817, 166, 167), (167, 166, 168, 169), (748, 749, 170, 171), (171, 170, 172, 173), (173, 172, 174, 175), (122, 123, 178, 177), (137, 136, 168, 166), (746, 130, 169, 748), (124, 121, 176, 179), (815, 137, 166, 817), (132, 131, 171, 173), (123, 125, 160, 178), (139, 138, 164, 162), (120, 132, 173, 175), (126, 122, 177, 161), (125, 139, 162, 160), (194, 193, 215, 216), (187, 186, 201, 210), (182, 183, 208, 202), (193, 184, 209, 215), (185, 199, 206, 200), (186, 182, 202, 201), (181, 180, 204, 203), (180, 192, 205, 204), (199, 198, 207, 206), (184, 181, 203, 209), (188, 187, 210, 211), (195, 194, 216, 217), (183, 185, 200, 208), (818, 188, 211, 820), (751, 195, 217, 753), (190, 189, 212, 213), (197, 196, 218, 219), (750, 190, 213, 752), (819, 197, 219, 821), (192, 191, 214, 205), (244, 6, 184, 193), (812, 149, 212, 820), (245, 244, 193, 194), (149, 150, 213, 212), (246, 245, 194, 195), (744, 151, 214, 752), (735, 246, 195, 751), (151, 152, 205, 214), (248, 247, 196, 197), (152, 140, 204, 205), (803, 248, 197, 819), (236, 4, 182, 186), (144, 153, 215, 209), (250, 249, 198, 199), (237, 236, 186, 187), (153, 154, 216, 215), (251, 250, 199, 185), (5, 243, 180, 181), (140, 141, 203, 204), (238, 237, 187, 188), (24, 25, 221, 220), (822, 27, 223, 800), (754, 29, 225, 732), (30, 31, 227, 226), (32, 33, 229, 228), (755, 35, 231, 733), (823, 37, 233, 801), (38, 39, 235, 234), (41, 40, 236, 237), (824, 42, 238, 802), (756, 44, 240, 734), (47, 46, 242, 243), (49, 48, 244, 245), (757, 50, 246, 735), (825, 52, 248, 803), (55, 54, 250, 251), (57, 56, 252, 253), (758, 58, 254, 736), (826, 60, 256, 804), (63, 62, 258, 259), (64, 65, 261, 260), (759, 67, 263, 737), (827, 69, 265, 805), (70, 71, 267, 266), (73, 72, 268, 269), (760, 74, 270, 738), (828, 76, 272, 806), (79, 78, 274, 275), (80, 81, 277, 276), (761, 83, 279, 739), (829, 85, 281, 807), (86, 87, 283, 282), (89, 88, 284, 285), (830, 90, 286, 808), (762, 92, 288, 740), (95, 94, 290, 291), (96, 97, 293, 292), (831, 99, 295, 809), (763, 101, 297, 741), (102, 103, 299, 298), (105, 104, 300, 301), (832, 106, 302, 810), (764, 108, 304, 742), (111, 110, 306, 307), (112, 113, 309, 308), (833, 115, 311, 811), (765, 117, 313, 743), (118, 119, 315, 314), (104, 96, 292, 300), (97, 105, 301, 293), (106, 98, 294, 302), (99, 107, 303, 295), (108, 100, 296, 304), (101, 109, 305, 297), (110, 102, 298, 306), (103, 111, 307, 299), (88, 24, 220, 284), (25, 89, 285, 221), (90, 26, 222, 286), (27, 91, 287, 223), (92, 28, 224, 288), (29, 93, 289, 225), (94, 30, 226, 290), (31, 95, 291, 227), (72, 64, 260, 268), (65, 73, 269, 261), (74, 66, 262, 270), (67, 75, 271, 263), (76, 68, 264, 272), (69, 77, 273, 265), (78, 70, 266, 274), (71, 79, 275, 267), (56, 32, 228, 252), (33, 57, 253, 229), (58, 34, 230, 254), (35, 59, 255, 231), (60, 36, 232, 256), (37, 61, 257, 233), (62, 38, 234, 258), (39, 63, 259, 235), (48, 80, 276, 244), (81, 49, 245, 277), (50, 82, 278, 246), (83, 51, 247, 279), (52, 84, 280, 248), (85, 53, 249, 281), (54, 86, 282, 250), (87, 55, 251, 283), (40, 112, 308, 236), (113, 41, 237, 309), (42, 114, 310, 238), (115, 43, 239, 311), (44, 116, 312, 240), (117, 45, 241, 313), (46, 118, 314, 242), (119, 47, 243, 315), (340, 348, 349, 341), (837, 838, 351, 343), (769, 770, 353, 345), (346, 354, 355, 347), (316, 332, 333, 317), (834, 836, 335, 319), (766, 768, 337, 321), (322, 338, 339, 323), (356, 324, 325, 357), (839, 835, 327, 359), (771, 767, 329, 361), (362, 330, 331, 363), (95, 31, 323, 339), (114, 42, 326, 358), (98, 106, 350, 342), (756, 45, 329, 767), (831, 98, 342, 837), (43, 115, 359, 327), (107, 99, 343, 351), (46, 47, 331, 330), (763, 100, 344, 769), (116, 44, 328, 360), (100, 108, 352, 344), (103, 102, 346, 347), (45, 117, 361, 329), (109, 101, 345, 353), (104, 105, 349, 348), (25, 24, 316, 317), (118, 46, 330, 362), (102, 110, 354, 346), (832, 107, 351, 838), (822, 26, 318, 834), (47, 119, 363, 331), (111, 103, 347, 355), (764, 109, 353, 770), (754, 28, 320, 766), (24, 88, 332, 316), (110, 111, 355, 354), (31, 30, 322, 323), (89, 25, 317, 333), (113, 112, 356, 357), (26, 90, 334, 318), (833, 114, 358, 839), (88, 89, 333, 332), (91, 27, 319, 335), (765, 116, 360, 771), (830, 91, 335, 836), (28, 92, 336, 320), (388, 396, 397, 389), (775, 776, 399, 391), (843, 844, 401, 393), (394, 402, 403, 395), (364, 380, 381, 365), (772, 774, 383, 367), (840, 842, 385, 369), (370, 386, 387, 371), (404, 372, 373, 405), (777, 773, 375, 407), (845, 841, 377, 409), (410, 378, 379, 411), (87, 86, 410, 411), (53, 85, 409, 377), (826, 61, 385, 842), (32, 56, 380, 364), (755, 34, 366, 772), (86, 54, 378, 410), (62, 63, 387, 386), (57, 33, 365, 381), (823, 36, 368, 840), (55, 87, 411, 379), (65, 64, 388, 389), (34, 58, 382, 366), (39, 38, 370, 371), (759, 66, 390, 775), (59, 35, 367, 383), (827, 68, 392, 843), (36, 60, 384, 368), (71, 70, 394, 395), (61, 37, 369, 385), (64, 72, 396, 388), (72, 73, 397, 396), (38, 62, 386, 370), (73, 65, 389, 397), (760, 75, 399, 776), (63, 39, 371, 387), (48, 49, 373, 372), (66, 74, 398, 390), (828, 77, 401, 844), (80, 48, 372, 404), (757, 51, 375, 773), (75, 67, 391, 399), (78, 79, 403, 402), (49, 81, 405, 373), (825, 53, 377, 841), (68, 76, 400, 392), (81, 80, 404, 405), (444, 485, 565, 572), (552, 555, 550, 549), (554, 482, 435, 551), (479, 553, 543, 443), (855, 430, 587, 858), (476, 477, 436, 433), (784, 479, 443, 780), (538, 539, 540, 548), (482, 483, 434, 435), (800, 223, 421, 846), (1, 2, 416, 413), (733, 231, 533, 779), (223, 224, 422, 421), (231, 232, 534, 533), (732, 225, 423, 778), (235, 3, 415, 537), (801, 233, 535, 847), (225, 226, 528, 423), (233, 234, 536, 535), (226, 227, 529, 528), (514, 518, 469, 468), (517, 516, 454, 455), (624, 623, 687, 688), (786, 514, 468, 783), (506, 507, 453, 452), (848, 852, 894, 868), (513, 509, 467, 466), (510, 511, 460, 459), (512, 513, 466, 465), (483, 557, 541, 434), (430, 484, 580, 587), (477, 558, 545, 436), (439, 438, 570, 571), (788, 447, 593, 791), (559, 493, 440, 542), (560, 561, 547, 546), (799, 785, 881, 891), (556, 476, 433, 544), (787, 428, 585, 790), (421, 422, 473, 472), (452, 453, 456, 465), (454, 458, 457, 455), (458, 459, 471, 457), (459, 460, 470, 471), (850, 461, 469, 851), (461, 462, 468, 469), (782, 463, 467, 783), (463, 464, 466, 467), (464, 452, 465, 466), (785, 519, 463, 782), (507, 520, 456, 453), (853, 521, 470, 851), (519, 522, 464, 463), (523, 517, 455, 457), (521, 524, 471, 470), (522, 506, 452, 464), (516, 525, 458, 454), (524, 523, 457, 471), (520, 512, 465, 456), (525, 510, 459, 458), (498, 499, 500, 501), (442, 441, 475, 474), (495, 421, 472, 497), (478, 442, 474, 496), (422, 478, 496, 473), (441, 495, 497, 475), (502, 503, 504, 505), (481, 429, 586, 581), (529, 413, 476, 556), (846, 421, 495, 852), (531, 532, 561, 560), (527, 420, 493, 559), (446, 445, 591, 592), (488, 432, 573, 564), (416, 530, 558, 477), (490, 425, 582, 577), (414, 526, 557, 483), (415, 414, 483, 482), (533, 534, 539, 538), (778, 423, 479, 784), (413, 416, 477, 476), (451, 487, 579, 596), (423, 528, 553, 479), (537, 415, 482, 554), (535, 536, 555, 552), (424, 412, 569, 568), (497, 496, 499, 498), (496, 474, 500, 499), (474, 475, 501, 500), (475, 497, 498, 501), (472, 473, 503, 502), (473, 496, 504, 503), (496, 497, 505, 504), (497, 472, 502, 505), (677, 602, 510, 525), (661, 606, 512, 520), (673, 614, 523, 524), (649, 677, 525, 516), (669, 598, 506, 522), (665, 673, 524, 521), (614, 610, 517, 523), (657, 669, 522, 519), (867, 665, 521, 853), (621, 661, 520, 507), (799, 657, 519, 785), (606, 637, 513, 512), (602, 633, 511, 510), (637, 629, 509, 513), (863, 862, 898, 899), (598, 621, 507, 506), (795, 641, 514, 786), (515, 462, 682, 683), (610, 649, 516, 517), (641, 653, 518, 514), (419, 418, 526, 527), (412, 424, 528, 529), (426, 425, 530, 531), (787, 427, 532, 779), (855, 429, 534, 847), (417, 431, 536, 537), (480, 428, 533, 538), (481, 449, 540, 539), (438, 439, 542, 541), (444, 432, 544, 543), (445, 446, 546, 545), (788, 448, 548, 781), (856, 450, 549, 849), (451, 437, 551, 550), (450, 484, 552, 549), (485, 444, 543, 553), (486, 417, 537, 554), (487, 451, 550, 555), (432, 488, 556, 544), (489, 438, 541, 557), (490, 445, 545, 558), (439, 491, 559, 542), (446, 492, 560, 546), (494, 447, 547, 561), (448, 480, 538, 548), (429, 481, 539, 534), (484, 430, 535, 552), (424, 485, 553, 528), (437, 486, 554, 551), (431, 487, 555, 536), (488, 412, 529, 556), (418, 489, 557, 526), (425, 490, 558, 530), (491, 419, 527, 559), (492, 426, 531, 560), (427, 494, 561, 532), (565, 564, 573, 572), (563, 562, 571, 570), (566, 567, 562, 563), (568, 569, 564, 565), (438, 489, 563, 570), (432, 444, 572, 573), (419, 491, 562, 567), (412, 488, 564, 569), (485, 424, 568, 565), (418, 419, 567, 566), (489, 418, 566, 563), (491, 439, 571, 562), (857, 580, 595, 859), (579, 578, 597, 596), (577, 576, 592, 591), (789, 574, 594, 791), (790, 585, 574, 789), (582, 583, 576, 577), (588, 589, 578, 579), (858, 587, 580, 857), (426, 492, 576, 583), (856, 449, 590, 859), (431, 417, 589, 588), (445, 490, 577, 591), (494, 427, 584, 575), (437, 451, 596, 597), (486, 437, 597, 578), (428, 480, 574, 585), (484, 450, 595, 580), (487, 431, 588, 579), (449, 481, 581, 590), (492, 446, 592, 576), (447, 494, 575, 593), (417, 486, 578, 589), (480, 448, 594, 574), (425, 426, 583, 582), (548, 540, 650, 638), (638, 650, 651, 639), (639, 651, 652, 640), (640, 652, 653, 641), (435, 434, 646, 613), (613, 646, 647, 612), (612, 647, 648, 611), (611, 648, 649, 610), (508, 625, 684, 680), (623, 622, 686, 687), (645, 515, 683, 685), (644, 645, 685, 691), (781, 548, 638, 792), (792, 638, 639, 793), (793, 639, 640, 794), (794, 640, 641, 795), (544, 433, 618, 601), (601, 618, 619, 600), (600, 619, 620, 599), (599, 620, 621, 598), (624, 625, 879, 884), (442, 478, 877, 876), (515, 645, 880, 874), (623, 624, 884, 883), (546, 547, 626, 634), (634, 626, 627, 635), (635, 627, 628, 636), (636, 628, 629, 637), (542, 440, 630, 605), (605, 630, 631, 604), (604, 631, 632, 603), (603, 632, 633, 602), (545, 546, 634, 609), (609, 634, 635, 608), (608, 635, 636, 607), (607, 636, 637, 606), (780, 443, 654, 796), (796, 654, 655, 797), (797, 655, 656, 798), (798, 656, 657, 799), (433, 436, 658, 618), (618, 658, 659, 619), (619, 659, 660, 620), (620, 660, 661, 621), (849, 549, 662, 864), (864, 662, 663, 865), (865, 663, 664, 866), (866, 664, 665, 867), (443, 543, 666, 654), (654, 666, 667, 655), (655, 667, 668, 656), (656, 668, 669, 657), (551, 435, 613, 617), (617, 613, 612, 616), (616, 612, 611, 615), (615, 611, 610, 614), (549, 550, 670, 662), (662, 670, 671, 663), (663, 671, 672, 664), (664, 672, 673, 665), (543, 544, 601, 666), (666, 601, 600, 667), (667, 600, 599, 668), (668, 599, 598, 669), (434, 541, 674, 646), (646, 674, 675, 647), (647, 675, 676, 648), (648, 676, 677, 649), (550, 551, 617, 670), (670, 617, 616, 671), (671, 616, 615, 672), (672, 615, 614, 673), (436, 545, 609, 658), (658, 609, 608, 659), (659, 608, 607, 660), (660, 607, 606, 661), (541, 542, 605, 674), (674, 605, 604, 675), (675, 604, 603, 676), (676, 603, 602, 677), (685, 683, 695, 697), (686, 689, 701, 698), (678, 679, 689, 686), (687, 686, 698, 699), (681, 680, 692, 693), (680, 684, 696, 692), (462, 461, 681, 682), (625, 624, 688, 684), (442, 642, 689, 679), (642, 643, 690, 689), (461, 508, 680, 681), (441, 442, 679, 678), (643, 644, 691, 690), (622, 441, 678, 686), (697, 695, 707, 709), (700, 699, 710, 711), (698, 701, 702, 699), (693, 692, 704, 705), (702, 703, 713, 712), (689, 690, 702, 701), (682, 681, 693, 694), (688, 687, 699, 700), (690, 691, 703, 702), (683, 682, 694, 695), (684, 688, 700, 696), (691, 685, 697, 703), (711, 713, 721, 720), (707, 706, 716, 717), (710, 712, 713, 711), (709, 707, 717, 719), (703, 697, 709, 713), (694, 693, 705, 706), (696, 700, 711, 708), (695, 694, 706, 707), (699, 702, 712, 710), (692, 696, 708, 704), (717, 716, 724, 725), (719, 717, 725, 727), (720, 721, 719, 718), (705, 704, 714, 715), (713, 709, 719, 721), (708, 711, 720, 718), (704, 708, 718, 714), (706, 705, 715, 716), (722, 725, 731, 728), (726, 727, 725, 722), (715, 714, 722, 723), (718, 719, 727, 726), (714, 718, 726, 722), (716, 715, 723, 724), (728, 731, 730, 729), (724, 723, 729, 730), (725, 724, 730, 731), (723, 722, 728, 729), (508, 461, 871, 870), (622, 623, 883, 882), (441, 622, 882, 869), (782, 462, 875, 893), (628, 794, 795, 629), (627, 793, 794, 628), (626, 792, 793, 627), (547, 781, 792, 626), (584, 790, 789, 575), (575, 789, 791, 593), (447, 788, 781, 547), (428, 787, 779, 533), (629, 795, 786, 509), (461, 850, 873, 871), (422, 778, 784, 478), (784, 780, 892, 878), (462, 782, 783, 468), (427, 787, 790, 584), (448, 788, 791, 594), (509, 786, 783, 467), (224, 732, 778, 422), (230, 733, 779, 532), (854, 863, 899, 895), (50, 757, 773, 374), (74, 760, 776, 398), (67, 759, 775, 391), (35, 755, 772, 367), (406, 374, 773, 777), (366, 382, 774, 772), (390, 398, 776, 775), (117, 765, 771, 361), (29, 754, 766, 321), (108, 764, 770, 352), (101, 763, 769, 345), (44, 756, 767, 328), (360, 328, 767, 771), (320, 336, 768, 766), (344, 352, 770, 769), (116, 765, 743, 312), (109, 764, 742, 305), (100, 763, 741, 296), (93, 762, 740, 289), (82, 761, 739, 278), (75, 760, 738, 271), (66, 759, 737, 262), (59, 758, 736, 255), (51, 757, 735, 247), (45, 756, 734, 241), (34, 755, 733, 230), (28, 754, 732, 224), (247, 735, 751, 196), (150, 744, 752, 213), (191, 750, 752, 214), (196, 751, 753, 218), (131, 746, 748, 171), (169, 168, 749, 748), (135, 747, 745, 155), (130, 746, 744, 150), (155, 745, 753, 217), (136, 747, 749, 168), (241, 734, 750, 191), (92, 762, 768, 336), (83, 761, 777, 407), (254, 262, 737, 736), (58, 758, 774, 382), (270, 278, 739, 738), (288, 296, 741, 740), (304, 312, 743, 742), (652, 866, 867, 653), (651, 865, 866, 652), (650, 864, 865, 651), (540, 849, 864, 650), (632, 862, 863, 633), (631, 861, 862, 632), (630, 860, 861, 631), (440, 848, 860, 630), (450, 856, 859, 595), (586, 858, 857, 581), (581, 857, 859, 590), (449, 856, 849, 540), (430, 855, 847, 535), (633, 863, 854, 511), (653, 867, 853, 518), (420, 846, 852, 493), (518, 853, 851, 469), (460, 850, 851, 470), (493, 852, 848, 440), (511, 854, 850, 460), (232, 801, 847, 534), (222, 800, 846, 420), (429, 855, 858, 586), (52, 825, 841, 376), (76, 828, 844, 400), (69, 827, 843, 393), (37, 823, 840, 369), (60, 826, 842, 384), (408, 376, 841, 845), (368, 384, 842, 840), (392, 400, 844, 843), (90, 830, 836, 334), (115, 833, 839, 359), (27, 822, 834, 319), (106, 832, 838, 350), (99, 831, 837, 343), (358, 326, 835, 839), (318, 334, 836, 834), (342, 350, 838, 837), (114, 833, 811, 310), (107, 832, 810, 303), (98, 831, 809, 294), (91, 830, 808, 287), (84, 829, 807, 280), (77, 828, 806, 273), (68, 827, 805, 264), (61, 826, 804, 257), (53, 825, 803, 249), (43, 824, 802, 239), (36, 823, 801, 232), (26, 822, 800, 222), (249, 803, 819, 198), (148, 812, 820, 211), (198, 819, 821, 207), (189, 818, 820, 212), (138, 815, 817, 164), (165, 164, 817, 816), (137, 815, 813, 157), (128, 814, 812, 148), (239, 802, 818, 189), (129, 814, 816, 167), (157, 813, 821, 219), (85, 829, 845, 409), (256, 264, 805, 804), (272, 280, 807, 806), (286, 294, 809, 808), (42, 824, 835, 326), (302, 310, 811, 810), (895, 870, 871, 873), (894, 872, 869, 868), (899, 879, 870, 895), (868, 869, 882, 896), (896, 882, 883, 897), (897, 883, 884, 898), (898, 884, 879, 899), (887, 890, 891, 880), (886, 889, 890, 887), (885, 888, 889, 886), (876, 892, 888, 885), (880, 891, 881, 874), (874, 881, 893, 875), (877, 878, 892, 876), (798, 799, 891, 890), (862, 861, 897, 898), (495, 441, 869, 872), (850, 854, 895, 873), (797, 798, 890, 889), (861, 860, 896, 897), (785, 782, 893, 881), (796, 797, 889, 888), (860, 848, 868, 896), (642, 442, 876, 885), (780, 796, 888, 892), (643, 642, 885, 886), (462, 515, 874, 875), (625, 508, 870, 879), (644, 643, 886, 887), (645, 644, 887, 880), (852, 495, 872, 894), (478, 784, 878, 877)])
_uv = me_cube.uv_layers.new(name='UVMap')
_uv.uv.foreach_set('vector', [0.0, 0.0, 1.0, 0.0, 1.0, 1.0, 0.0, 1.0, 0.0, 0.0, 1.0, 0.0, 1.0, 1.0, 0.0, 1.0, 0.0, 0.0, 1.0, 0.0, 1.0, 1.0, 0.0, 1.0, 0.0, 0.0, 1.0, 0.0, 1.0, 1.0, 0.0, 1.0, 0.0, 0.0, 1.0, 0.0, 1.0, 1.0, 0.0, 1.0, 0.0, 0.0, 1.0, 0.0, 1.0, 1.0, 0.0, 1.0, 0.0, 0.0, 1.0, 0.0, 1.0, 1.0, 0.0, 1.0, 0.0, 0.0, 1.0, 0.0, 1.0, 1.0, 0.0, 1.0, 0.0, 0.0, 1.0, 0.0, 1.0, 1.0, 0.0, 1.0, 0.0, 0.0, 1.0, 0.0, 1.0, 1.0, 0.0, 1.0, 0.0, 0.0, 1.0, 0.0, 1.0, 1.0, 0.0, 1.0, 0.0, 0.0, 1.0, 0.0, 1.0, 1.0, 0.0, 1.0, 0.0, 0.0, 1.0, 0.0, 1.0, 1.0, 0.0, 1.0, 0.0, 0.0, 1.0, 0.0, 1.0, 1.0, 0.0, 1.0, 0.0, 0.0, 1.0, 0.0, 1.0, 1.0, 0.0, 1.0, 0.0, 0.0, 1.0, 0.0, 1.0, 1.0, 0.0, 1.0, 0.0, 0.0, 1.0, 0.0, 1.0, 1.0, 0.0, 1.0, 0.0, 0.0, 1.0, 0.0, 1.0, 1.0, 0.0, 1.0, 0.0, 0.0, 1.0, 0.0, 1.0, 1.0, 0.0, 1.0, 0.0, 0.0, 1.0, 0.0, 1.0, 1.0, 0.0, 1.0, 0.0, 0.0, 1.0, 0.0, 1.0, 1.0, 0.0, 1.0, 0.0, 0.0, 1.0, 0.0, 1.0, 1.0, 0.0, 1.0, 0.0, 0.0, 1.0, 0.0, 1.0, 1.0, 0.0, 1.0, 0.0, 0.0, 1.0, 0.0, 1.0, 1.0, 0.0, 1.0, 0.0, 0.0, 1.0, 0.0, 1.0, 1.0, 0.0, 1.0, 0.0, 0.0, 1.0, 0.0, 1.0, 1.0, 0.0, 1.0, 0.0, 0.0, 1.0, 0.0, 1.0, 1.0, 0.0, 1.0, 0.0, 0.0, 1.0, 0.0, 1.0, 1.0, 0.0, 1.0, 0.0, 0.0, 1.0, 0.0, 1.0, 1.0, 0.0, 1.0, 0.0, 0.0, 1.0, 0.0, 1.0, 1.0, 0.0, 1.0, 0.0, 0.0, 1.0, 0.0, 1.0, 1.0, 0.0, 1.0, 0.0, 0.0, 1.0, 0.0, 1.0, 1.0, 0.0, 1.0, 0.0, 0.0, 1.0, 0.0, 1.0, 1.0, 0.0, 1.0, 0.0, 0.0, 1.0, 0.0, 1.0, 1.0, 0.0, 1.0, 0.0, 0.0, 1.0, 0.0, 1.0, 1.0, 0.0, 1.0, 0.0, 0.0, 1.0, 0.0, 1.0, 1.0, 0.0, 1.0, 0.0, 0.0, 1.0, 0.0, 1.0, 1.0, 0.0, 1.0, 0.0, 0.0, 1.0, 0.0, 1.0, 1.0, 0.0, 1.0, 0.0, 0.0, 1.0, 0.0, 1.0, 1.0, 0.0, 1.0, 0.0, 0.0, 1.0, 0.0, 1.0, 1.0, 0.0, 1.0, 0.0, 0.0, 1.0, 0.0, 1.0, 1.0, 0.0, 1.0, 0.0, 0.0, 1.0, 0.0, 1.0, 1.0, 0.0, 1.0, 0.0, 0.0, 1.0, 0.0, 1.0, 1.0, 0.0, 1.0, 0.0, 0.0, 1.0, 0.0, 1.0, 1.0, 0.0, 1.0, 0.0, 0.0, 1.0, 0.0, 1.0, 1.0, 0.0, 1.0, 0.0, 0.0, 1.0, 0.0, 1.0, 1.0, 0.0, 1.0, 0.0, 0.0, 1.0, 0.0, 1.0, 1.0, 0.0, 1.0, 0.0, 0.0, 1.0, 0.0, 1.0, 1.0, 0.0, 1.0, 0.0, 0.0, 1.0, 0.0, 1.0, 1.0, 0.0, 1.0, 0.0, 0.0, 1.0, 0.0, 1.0, 1.0, 0.0, 1.0, 0.0, 0.0, 1.0, 0.0, 1.0, 1.0, 0.0, 1.0, 0.0, 0.0, 1.0, 0.0, 1.0, 1.0, 0.0, 1.0, 0.0, 0.0, 1.0, 0.0, 1.0, 1.0, 0.0, 1.0, 0.0, 0.0, 1.0, 0.0, 1.0, 1.0, 0.0, 1.0, 0.0, 0.0, 1.0, 0.0, 1.0, 1.0, 0.0, 1.0, 0.0, 0.0, 1.0, 0.0, 1.0, 1.0, 0.0, 1.0, 0.0, 0.0, 1.0, 0.0, 1.0, 1.0, 0.0, 1.0, 0.0, 0.0, 1.0, 0.0, 1.0, 1.0, 0.0, 1.0, 0.0, 0.0, 1.0, 0.0, 1.0, 1.0, 0.0, 1.0, 0.0, 0.0, 1.0, 0.0, 1.0, 1.0, 0.0, 1.0, 0.0, 0.0, 1.0, 0.0, 1.0, 1.0, 0.0, 1.0, 0.0, 0.0, 1.0, 0.0, 1.0, 1.0, 0.0, 1.0, 0.0, 0.0, 1.0, 0.0, 1.0, 1.0, 0.0, 1.0, 0.0, 0.0, 1.0, 0.0, 1.0, 1.0, 0.0, 1.0, 0.0, 0.0, 1.0, 0.0, 1.0, 1.0, 0.0, 1.0, 0.0, 0.0, 1.0, 0.0, 1.0, 1.0, 0.0, 1.0, 0.0, 0.0, 1.0, 0.0, 1.0, 1.0, 0.0, 1.0, 0.0, 0.0, 1.0, 0.0, 1.0, 1.0, 0.0, 1.0, 0.0, 0.0, 1.0, 0.0, 1.0, 1.0, 0.0, 1.0, 0.0, 0.0, 1.0, 0.0, 1.0, 1.0, 0.0, 1.0, 0.0, 0.0, 1.0, 0.0, 1.0, 1.0, 0.0, 1.0, 0.0, 0.0, 1.0, 0.0, 1.0, 1.0, 0.0, 1.0, 0.0, 0.0, 1.0, 0.0, 1.0, 1.0, 0.0, 1.0, 0.0, 0.0, 1.0, 0.0, 1.0, 1.0, 0.0, 1.0, 0.0, 0.0, 1.0, 0.0, 1.0, 1.0, 0.0, 1.0, 0.0, 0.0, 1.0, 0.0, 1.0, 1.0, 0.0, 1.0, 0.0, 0.0, 1.0, 0.0, 1.0, 1.0, 0.0, 1.0, 0.0, 0.0, 1.0, 0.0, 1.0, 1.0, 0.0, 1.0, 0.0, 0.0, 1.0, 0.0, 1.0, 1.0, 0.0, 1.0, 0.0, 0.0, 1.0, 0.0, 1.0, 1.0, 0.0, 1.0, 0.0, 0.0, 1.0, 0.0, 1.0, 1.0, 0.0, 1.0, 0.0, 0.0, 1.0, 0.0, 1.0, 1.0, 0.0, 1.0, 0.0, 0.0, 1.0, 0.0, 1.0, 1.0, 0.0, 1.0, 0.0, 0.0, 1.0, 0.0, 1.0, 1.0, 0.0, 1.0, 0.0, 0.0, 1.0, 0.0, 1.0, 1.0, 0.0, 1.0, 0.0, 0.0, 1.0, 0.0, 1.0, 1.0, 0.0, 1.0, 0.0, 0.0, 1.0, 0.0, 1.0, 1.0, 0.0, 1.0, 0.0, 0.0, 1.0, 0.0, 1.0, 1.0, 0.0, 1.0, 0.0, 0.0, 1.0, 0.0, 1.0, 1.0, 0.0, 1.0, 0.0, 0.0, 1.0, 0.0, 1.0, 1.0, 0.0, 1.0, 0.0, 0.0, 1.0, 0.0, 1.0, 1.0, 0.0, 1.0, 0.0, 0.0, 1.0, 0.0, 1.0, 1.0, 0.0, 1.0, 0.0, 0.0, 1.0, 0.0, 1.0, 1.0, 0.0, 1.0, 0.0, 0.0, 1.0, 0.0, 1.0, 1.0, 0.0, 1.0, 0.0, 0.0, 1.0, 0.0, 1.0, 1.0, 0.0, 1.0, 0.0, 0.0, 1.0, 0.0, 1.0, 1.0, 0.0, 1.0, 0.0, 0.0, 1.0, 0.0, 1.0, 1.0, 0.0, 1.0, 0.0, 0.0, 1.0, 0.0, 1.0, 1.0, 0.0, 1.0, 0.0, 0.0, 1.0, 0.0, 1.0, 1.0, 0.0, 1.0, 0.0, 0.0, 1.0, 0.0, 1.0, 1.0, 0.0, 1.0, 0.0, 0.0, 1.0, 0.0, 1.0, 1.0, 0.0, 1.0, 0.0, 0.0, 1.0, 0.0, 1.0, 1.0, 0.0, 1.0, 0.0, 0.0, 1.0, 0.0, 1.0, 1.0, 0.0, 1.0, 0.0, 0.0, 1.0, 0.0, 1.0, 1.0, 0.0, 1.0, 0.0, 0.0, 1.0, 0.0, 1.0, 1.0, 0.0, 1.0, 0.0, 0.0, 1.0, 0.0, 1.0, 1.0, 0.0, 1.0, 0.0, 0.0, 1.0, 0.0, 1.0, 1.0, 0.0, 1.0, 0.0, 0.0, 1.0, 0.0, 1.0, 1.0, 0.0, 1.0, 0.0, 0.0, 1.0, 0.0, 1.0, 1.0, 0.0, 1.0, 0.0, 0.0, 1.0, 0.0, 1.0, 1.0, 0.0, 1.0, 0.0, 0.0, 1.0, 0.0, 1.0, 1.0, 0.0, 1.0, 0.0, 0.0, 1.0, 0.0, 1.0, 1.0, 0.0, 1.0, 0.0, 0.0, 1.0, 0.0, 1.0, 1.0, 0.0, 1.0, 0.0, 0.0, 1.0, 0.0, 1.0, 1.0, 0.0, 1.0, 0.0, 0.0, 1.0, 0.0, 1.0, 1.0, 0.0, 1.0, 0.0, 0.0, 1.0, 0.0, 1.0, 1.0, 0.0, 1.0, 0.0, 0.0, 1.0, 0.0, 1.0, 1.0, 0.0, 1.0, 0.0, 0.0, 1.0, 0.0, 1.0, 1.0, 0.0, 1.0, 0.0, 0.0, 1.0, 0.0, 1.0, 1.0, 0.0, 1.0, 0.0, 0.0, 1.0, 0.0, 1.0, 1.0, 0.0, 1.0, 0.0, 0.0, 1.0, 0.0, 1.0, 1.0, 0.0, 1.0, 0.0, 0.0, 1.0, 0.0, 1.0, 1.0, 0.0, 1.0, 0.0, 0.0, 1.0, 0.0, 1.0, 1.0, 0.0, 1.0, 0.0, 0.0, 1.0, 0.0, 1.0, 1.0, 0.0, 1.0, 0.0, 0.0, 1.0, 0.0, 1.0, 1.0, 0.0, 1.0, 0.0, 0.0, 1.0, 0.0, 1.0, 1.0, 0.0, 1.0, 0.0, 0.0, 1.0, 0.0, 1.0, 1.0, 0.0, 1.0, 0.0, 0.0, 1.0, 0.0, 1.0, 1.0, 0.0, 1.0, 0.0, 0.0, 1.0, 0.0, 1.0, 1.0, 0.0, 1.0, 0.0, 0.0, 1.0, 0.0, 1.0, 1.0, 0.0, 1.0, 0.0, 0.0, 1.0, 0.0, 1.0, 1.0, 0.0, 1.0, 0.0, 0.0, 1.0, 0.0, 1.0, 1.0, 0.0, 1.0, 0.0, 0.0, 1.0, 0.0, 1.0, 1.0, 0.0, 1.0, 0.0, 0.0, 1.0, 0.0, 1.0, 1.0, 0.0, 1.0, 0.0, 0.0, 1.0, 0.0, 1.0, 1.0, 0.0, 1.0, 0.0, 0.0, 1.0, 0.0, 1.0, 1.0, 0.0, 1.0, 0.0, 0.0, 1.0, 0.0, 1.0, 1.0, 0.0, 1.0, 0.0, 0.0, 1.0, 0.0, 1.0, 1.0, 0.0, 1.0, 0.0, 0.0, 1.0, 0.0, 1.0, 1.0, 0.0, 1.0, 0.0, 0.0, 1.0, 0.0, 1.0, 1.0, 0.0, 1.0, 0.0, 0.0, 1.0, 0.0, 1.0, 1.0, 0.0, 1.0, 0.0, 0.0, 1.0, 0.0, 1.0, 1.0, 0.0, 1.0, 0.0, 0.0, 1.0, 0.0, 1.0, 1.0, 0.0, 1.0, 0.0, 0.0, 1.0, 0.0, 1.0, 1.0, 0.0, 1.0, 0.0, 0.0, 1.0, 0.0, 1.0, 1.0, 0.0, 1.0, 0.0, 0.0, 1.0, 0.0, 1.0, 1.0, 0.0, 1.0, 0.0, 0.0, 1.0, 0.0, 1.0, 1.0, 0.0, 1.0, 0.0, 0.0, 1.0, 0.0, 1.0, 1.0, 0.0, 1.0, 0.0, 0.0, 1.0, 0.0, 1.0, 1.0, 0.0, 1.0, 0.0, 0.0, 1.0, 0.0, 1.0, 1.0, 0.0, 1.0, 0.0, 0.0, 1.0, 0.0, 1.0, 1.0, 0.0, 1.0, 0.0, 0.0, 1.0, 0.0, 1.0, 1.0, 0.0, 1.0, 0.0, 0.0, 1.0, 0.0, 1.0, 1.0, 0.0, 1.0, 0.0, 0.0, 1.0, 0.0, 1.0, 1.0, 0.0, 1.0, 0.0, 0.0, 1.0, 0.0, 1.0, 1.0, 0.0, 1.0, 0.0, 0.0, 1.0, 0.0, 1.0, 1.0, 0.0, 1.0, 0.0, 0.0, 1.0, 0.0, 1.0, 1.0, 0.0, 1.0, 0.0, 0.0, 1.0, 0.0, 1.0, 1.0, 0.0, 1.0, 0.0, 0.0, 1.0, 0.0, 1.0, 1.0, 0.0, 1.0, 0.0, 0.0, 1.0, 0.0, 1.0, 1.0, 0.0, 1.0, 0.0, 0.0, 1.0, 0.0, 1.0, 1.0, 0.0, 1.0, 0.0, 0.0, 1.0, 0.0, 1.0, 1.0, 0.0, 1.0, 0.0, 0.0, 1.0, 0.0, 1.0, 1.0, 0.0, 1.0, 0.0, 0.0, 1.0, 0.0, 1.0, 1.0, 0.0, 1.0, 0.0, 0.0, 1.0, 0.0, 1.0, 1.0, 0.0, 1.0, 0.0, 0.0, 1.0, 0.0, 1.0, 1.0, 0.0, 1.0, 0.0, 0.0, 1.0, 0.0, 1.0, 1.0, 0.0, 1.0, 0.0, 0.0, 1.0, 0.0, 1.0, 1.0, 0.0, 1.0, 0.0, 0.0, 1.0, 0.0, 1.0, 1.0, 0.0, 1.0, 0.0, 0.0, 1.0, 0.0, 1.0, 1.0, 0.0, 1.0, 0.0, 0.0, 1.0, 0.0, 1.0, 1.0, 0.0, 1.0, 0.0, 0.0, 1.0, 0.0, 1.0, 1.0, 0.0, 1.0, 0.0, 0.0, 1.0, 0.0, 1.0, 1.0, 0.0, 1.0, 0.0, 0.0, 1.0, 0.0, 1.0, 1.0, 0.0, 1.0, 0.0, 0.0, 1.0, 0.0, 1.0, 1.0, 0.0, 1.0, 0.0, 0.0, 1.0, 0.0, 1.0, 1.0, 0.0, 1.0, 0.0, 0.0, 1.0, 0.0, 1.0, 1.0, 0.0, 1.0, 0.0, 0.0, 1.0, 0.0, 1.0, 1.0, 0.0, 1.0, 0.0, 0.0, 1.0, 0.0, 1.0, 1.0, 0.0, 1.0, 0.0, 0.0, 1.0, 0.0, 1.0, 1.0, 0.0, 1.0, 0.0, 0.0, 1.0, 0.0, 1.0, 1.0, 0.0, 1.0, 0.0, 0.0, 1.0, 0.0, 1.0, 1.0, 0.0, 1.0, 0.0, 0.0, 1.0, 0.0, 1.0, 1.0, 0.0, 1.0, 0.0, 0.0, 1.0, 0.0, 1.0, 1.0, 0.0, 1.0, 0.0, 0.0, 1.0, 0.0, 1.0, 1.0, 0.0, 1.0, 0.0, 0.0, 1.0, 0.0, 1.0, 1.0, 0.0, 1.0, 0.0, 0.0, 1.0, 0.0, 1.0, 1.0, 0.0, 1.0, 0.0, 0.0, 1.0, 0.0, 1.0, 1.0, 0.0, 1.0, 0.0, 0.0, 1.0, 0.0, 1.0, 1.0, 0.0, 1.0, 0.0, 0.0, 1.0, 0.0, 1.0, 1.0, 0.0, 1.0, 0.0, 0.0, 1.0, 0.0, 1.0, 1.0, 0.0, 1.0, 0.0, 0.0, 1.0, 0.0, 1.0, 1.0, 0.0, 1.0, 0.0, 0.0, 1.0, 0.0, 1.0, 1.0, 0.0, 1.0, 0.0, 0.0, 1.0, 0.0, 1.0, 1.0, 0.0, 1.0, 0.0, 0.0, 1.0, 0.0, 1.0, 1.0, 0.0, 1.0, 0.0, 0.0, 1.0, 0.0, 1.0, 1.0, 0.0, 1.0, 0.0, 0.0, 1.0, 0.0, 1.0, 1.0, 0.0, 1.0, 0.0, 0.0, 1.0, 0.0, 1.0, 1.0, 0.0, 1.0, 0.0, 0.0, 1.0, 0.0, 1.0, 1.0, 0.0, 1.0, 0.0, 0.0, 1.0, 0.0, 1.0, 1.0, 0.0, 1.0, 0.0, 0.0, 1.0, 0.0, 1.0, 1.0, 0.0, 1.0, 0.0, 0.0, 1.0, 0.0, 1.0, 1.0, 0.0, 1.0, 0.0, 0.0, 1.0, 0.0, 1.0, 1.0, 0.0, 1.0, 0.0, 0.0, 1.0, 0.0, 1.0, 1.0, 0.0, 1.0, 0.0, 0.0, 1.0, 0.0, 1.0, 1.0, 0.0, 1.0, 0.0, 0.0, 1.0, 0.0, 1.0, 1.0, 0.0, 1.0, 0.0, 0.0, 1.0, 0.0, 1.0, 1.0, 0.0, 1.0, 0.0, 0.0, 1.0, 0.0, 1.0, 1.0, 0.0, 1.0, 0.0, 0.0, 1.0, 0.0, 1.0, 1.0, 0.0, 1.0, 0.0, 0.0, 1.0, 0.0, 1.0, 1.0, 0.0, 1.0, 0.0, 0.0, 1.0, 0.0, 1.0, 1.0, 0.0, 1.0, 0.0, 0.0, 1.0, 0.0, 1.0, 1.0, 0.0, 1.0, 0.0, 0.0, 1.0, 0.0, 1.0, 1.0, 0.0, 1.0, 0.0, 0.0, 1.0, 0.0, 1.0, 1.0, 0.0, 1.0, 0.0, 0.0, 1.0, 0.0, 1.0, 1.0, 0.0, 1.0, 0.0, 0.0, 1.0, 0.0, 1.0, 1.0, 0.0, 1.0, 0.0, 0.0, 1.0, 0.0, 1.0, 1.0, 0.0, 1.0, 0.0, 0.0, 1.0, 0.0, 1.0, 1.0, 0.0, 1.0, 0.0, 0.0, 1.0, 0.0, 1.0, 1.0, 0.0, 1.0, 0.0, 0.0, 1.0, 0.0, 1.0, 1.0, 0.0, 1.0, 0.0, 0.0, 1.0, 0.0, 1.0, 1.0, 0.0, 1.0, 0.0, 0.0, 1.0, 0.0, 1.0, 1.0, 0.0, 1.0, 0.0, 0.0, 1.0, 0.0, 1.0, 1.0, 0.0, 1.0, 0.0, 0.0, 1.0, 0.0, 1.0, 1.0, 0.0, 1.0, 0.0, 0.0, 1.0, 0.0, 1.0, 1.0, 0.0, 1.0, 0.0, 0.0, 1.0, 0.0, 1.0, 1.0, 0.0, 1.0, 0.0, 0.0, 1.0, 0.0, 1.0, 1.0, 0.0, 1.0, 0.0, 0.0, 1.0, 0.0, 1.0, 1.0, 0.0, 1.0, 0.0, 0.0, 1.0, 0.0, 1.0, 1.0, 0.0, 1.0, 0.0, 0.0, 1.0, 0.0, 1.0, 1.0, 0.0, 1.0, 0.0, 0.0, 1.0, 0.0, 1.0, 1.0, 0.0, 1.0, 0.0, 0.0, 1.0, 0.0, 1.0, 1.0, 0.0, 1.0, 0.0, 0.0, 1.0, 0.0, 1.0, 1.0, 0.0, 1.0, 0.0, 0.0, 1.0, 0.0, 1.0, 1.0, 0.0, 1.0, 0.0, 0.0, 1.0, 0.0, 1.0, 1.0, 0.0, 1.0, 0.0, 0.0, 1.0, 0.0, 1.0, 1.0, 0.0, 1.0, 0.0, 0.0, 1.0, 0.0, 1.0, 1.0, 0.0, 1.0, 0.0, 0.0, 1.0, 0.0, 1.0, 1.0, 0.0, 1.0, 0.0, 0.0, 1.0, 0.0, 1.0, 1.0, 0.0, 1.0, 0.0, 0.0, 1.0, 0.0, 1.0, 1.0, 0.0, 1.0, 0.0, 0.0, 1.0, 0.0, 1.0, 1.0, 0.0, 1.0, 0.0, 0.0, 1.0, 0.0, 1.0, 1.0, 0.0, 1.0, 0.0, 0.0, 1.0, 0.0, 1.0, 1.0, 0.0, 1.0, 0.0, 0.0, 1.0, 0.0, 1.0, 1.0, 0.0, 1.0, 0.0, 0.0, 1.0, 0.0, 1.0, 1.0, 0.0, 1.0, 0.0, 0.0, 1.0, 0.0, 1.0, 1.0, 0.0, 1.0, 0.0, 0.0, 1.0, 0.0, 1.0, 1.0, 0.0, 1.0, 0.0, 0.0, 1.0, 0.0, 1.0, 1.0, 0.0, 1.0, 0.0, 0.0, 1.0, 0.0, 1.0, 1.0, 0.0, 1.0, 0.0, 0.0, 1.0, 0.0, 1.0, 1.0, 0.0, 1.0, 0.0, 0.0, 1.0, 0.0, 1.0, 1.0, 0.0, 1.0, 0.0, 0.0, 1.0, 0.0, 1.0, 1.0, 0.0, 1.0, 0.0, 0.0, 1.0, 0.0, 1.0, 1.0, 0.0, 1.0, 0.0, 0.0, 1.0, 0.0, 1.0, 1.0, 0.0, 1.0, 0.0, 0.0, 1.0, 0.0, 1.0, 1.0, 0.0, 1.0, 0.0, 0.0, 1.0, 0.0, 1.0, 1.0, 0.0, 1.0, 0.0, 0.0, 1.0, 0.0, 1.0, 1.0, 0.0, 1.0, 0.0, 0.0, 1.0, 0.0, 1.0, 1.0, 0.0, 1.0, 0.0, 0.0, 1.0, 0.0, 1.0, 1.0, 0.0, 1.0, 0.0, 0.0, 1.0, 0.0, 1.0, 1.0, 0.0, 1.0, 0.0, 0.0, 1.0, 0.0, 1.0, 1.0, 0.0, 1.0, 0.0, 0.0, 1.0, 0.0, 1.0, 1.0, 0.0, 1.0, 0.0, 0.0, 1.0, 0.0, 1.0, 1.0, 0.0, 1.0, 0.0, 0.0, 1.0, 0.0, 1.0, 1.0, 0.0, 1.0, 0.0, 0.0, 1.0, 0.0, 1.0, 1.0, 0.0, 1.0, 0.0, 0.0, 1.0, 0.0, 1.0, 1.0, 0.0, 1.0, 0.0, 0.0, 1.0, 0.0, 1.0, 1.0, 0.0, 1.0, 0.0, 0.0, 1.0, 0.0, 1.0, 1.0, 0.0, 1.0, 0.0, 0.0, 1.0, 0.0, 1.0, 1.0, 0.0, 1.0, 0.0, 0.0, 1.0, 0.0, 1.0, 1.0, 0.0, 1.0, 0.0, 0.0, 1.0, 0.0, 1.0, 1.0, 0.0, 1.0, 0.0, 0.0, 1.0, 0.0, 1.0, 1.0, 0.0, 1.0, 0.0, 0.0, 1.0, 0.0, 1.0, 1.0, 0.0, 1.0, 0.0, 0.0, 1.0, 0.0, 1.0, 1.0, 0.0, 1.0, 0.0, 0.0, 1.0, 0.0, 1.0, 1.0, 0.0, 1.0, 0.0, 0.0, 1.0, 0.0, 1.0, 1.0, 0.0, 1.0, 0.0, 0.0, 1.0, 0.0, 1.0, 1.0, 0.0, 1.0, 0.0, 0.0, 1.0, 0.0, 1.0, 1.0, 0.0, 1.0, 0.0, 0.0, 1.0, 0.0, 1.0, 1.0, 0.0, 1.0, 0.0, 0.0, 1.0, 0.0, 1.0, 1.0, 0.0, 1.0, 0.0, 0.0, 1.0, 0.0, 1.0, 1.0, 0.0, 1.0, 0.0, 0.0, 1.0, 0.0, 1.0, 1.0, 0.0, 1.0, 0.0, 0.0, 1.0, 0.0, 1.0, 1.0, 0.0, 1.0, 0.0, 0.0, 1.0, 0.0, 1.0, 1.0, 0.0, 1.0, 0.0, 0.0, 1.0, 0.0, 1.0, 1.0, 0.0, 1.0, 0.0, 0.0, 1.0, 0.0, 1.0, 1.0, 0.0, 1.0, 0.0, 0.0, 1.0, 0.0, 1.0, 1.0, 0.0, 1.0, 0.0, 0.0, 1.0, 0.0, 1.0, 1.0, 0.0, 1.0, 0.0, 0.0, 1.0, 0.0, 1.0, 1.0, 0.0, 1.0, 0.0, 0.0, 1.0, 0.0, 1.0, 1.0, 0.0, 1.0, 0.0, 0.0, 1.0, 0.0, 1.0, 1.0, 0.0, 1.0, 0.0, 0.0, 1.0, 0.0, 1.0, 1.0, 0.0, 1.0, 0.0, 0.0, 1.0, 0.0, 1.0, 1.0, 0.0, 1.0, 0.0, 0.0, 1.0, 0.0, 1.0, 1.0, 0.0, 1.0, 0.0, 0.0, 1.0, 0.0, 1.0, 1.0, 0.0, 1.0, 0.0, 0.0, 1.0, 0.0, 1.0, 1.0, 0.0, 1.0, 0.0, 0.0, 1.0, 0.0, 1.0, 1.0, 0.0, 1.0, 0.0, 0.0, 1.0, 0.0, 1.0, 1.0, 0.0, 1.0, 0.0, 0.0, 1.0, 0.0, 1.0, 1.0, 0.0, 1.0, 0.0, 0.0, 1.0, 0.0, 1.0, 1.0, 0.0, 1.0, 0.0, 0.0, 1.0, 0.0, 1.0, 1.0, 0.0, 1.0, 0.0, 0.0, 1.0, 0.0, 1.0, 1.0, 0.0, 1.0, 0.0, 0.0, 1.0, 0.0, 1.0, 1.0, 0.0, 1.0, 0.0, 0.0, 1.0, 0.0, 1.0, 1.0, 0.0, 1.0, 0.0, 0.0, 1.0, 0.0, 1.0, 1.0, 0.0, 1.0, 0.0, 0.0, 1.0, 0.0, 1.0, 1.0, 0.0, 1.0, 0.0, 0.0, 1.0, 0.0, 1.0, 1.0, 0.0, 1.0, 0.0, 0.0, 1.0, 0.0, 1.0, 1.0, 0.0, 1.0, 0.0, 0.0, 1.0, 0.0, 1.0, 1.0, 0.0, 1.0, 0.0, 0.0, 1.0, 0.0, 1.0, 1.0, 0.0, 1.0, 0.0, 0.0, 1.0, 0.0, 1.0, 1.0, 0.0, 1.0, 0.0, 0.0, 1.0, 0.0, 1.0, 1.0, 0.0, 1.0, 0.0, 0.0, 1.0, 0.0, 1.0, 1.0, 0.0, 1.0, 0.0, 0.0, 1.0, 0.0, 1.0, 1.0, 0.0, 1.0, 0.0, 0.0, 1.0, 0.0, 1.0, 1.0, 0.0, 1.0, 0.0, 0.0, 1.0, 0.0, 1.0, 1.0, 0.0, 1.0, 0.0, 0.0, 1.0, 0.0, 1.0, 1.0, 0.0, 1.0, 0.0, 0.0, 1.0, 0.0, 1.0, 1.0, 0.0, 1.0, 0.0, 0.0, 1.0, 0.0, 1.0, 1.0, 0.0, 1.0, 0.0, 0.0, 1.0, 0.0, 1.0, 1.0, 0.0, 1.0, 0.0, 0.0, 1.0, 0.0, 1.0, 1.0, 0.0, 1.0, 0.0, 0.0, 1.0, 0.0, 1.0, 1.0, 0.0, 1.0, 0.0, 0.0, 1.0, 0.0, 1.0, 1.0, 0.0, 1.0, 0.0, 0.0, 1.0, 0.0, 1.0, 1.0, 0.0, 1.0, 0.0, 0.0, 1.0, 0.0, 1.0, 1.0, 0.0, 1.0, 0.0, 0.0, 1.0, 0.0, 1.0, 1.0, 0.0, 1.0, 0.0, 0.0, 1.0, 0.0, 1.0, 1.0, 0.0, 1.0, 0.0, 0.0, 1.0, 0.0, 1.0, 1.0, 0.0, 1.0, 0.0, 0.0, 1.0, 0.0, 1.0, 1.0, 0.0, 1.0, 0.0, 0.0, 1.0, 0.0, 1.0, 1.0, 0.0, 1.0, 0.0, 0.0, 1.0, 0.0, 1.0, 1.0, 0.0, 1.0, 0.0, 0.0, 1.0, 0.0, 1.0, 1.0, 0.0, 1.0, 0.0, 0.0, 1.0, 0.0, 1.0, 1.0, 0.0, 1.0, 0.0, 0.0, 1.0, 0.0, 1.0, 1.0, 0.0, 1.0, 0.0, 0.0, 1.0, 0.0, 1.0, 1.0, 0.0, 1.0, 0.0, 0.0, 1.0, 0.0, 1.0, 1.0, 0.0, 1.0, 0.0, 0.0, 1.0, 0.0, 1.0, 1.0, 0.0, 1.0, 0.0, 0.0, 1.0, 0.0, 1.0, 1.0, 0.0, 1.0, 0.0, 0.0, 1.0, 0.0, 1.0, 1.0, 0.0, 1.0, 0.0, 0.0, 1.0, 0.0, 1.0, 1.0, 0.0, 1.0, 0.0, 0.0, 1.0, 0.0, 1.0, 1.0, 0.0, 1.0, 0.0, 0.0, 1.0, 0.0, 1.0, 1.0, 0.0, 1.0, 0.0, 0.0, 1.0, 0.0, 1.0, 1.0, 0.0, 1.0, 0.0, 0.0, 1.0, 0.0, 1.0, 1.0, 0.0, 1.0, 0.0, 0.0, 1.0, 0.0, 1.0, 1.0, 0.0, 1.0, 0.0, 0.0, 1.0, 0.0, 1.0, 1.0, 0.0, 1.0, 0.0, 0.0, 1.0, 0.0, 1.0, 1.0, 0.0, 1.0, 0.0, 0.0, 1.0, 0.0, 1.0, 1.0, 0.0, 1.0, 0.0, 0.0, 1.0, 0.0, 1.0, 1.0, 0.0, 1.0, 0.0, 0.0, 1.0, 0.0, 1.0, 1.0, 0.0, 1.0, 0.0, 0.0, 1.0, 0.0, 1.0, 1.0, 0.0, 1.0, 0.0, 0.0, 1.0, 0.0, 1.0, 1.0, 0.0, 1.0, 0.0, 0.0, 1.0, 0.0, 1.0, 1.0, 0.0, 1.0, 0.0, 0.0, 1.0, 0.0, 1.0, 1.0, 0.0, 1.0, 0.0, 0.0, 1.0, 0.0, 1.0, 1.0, 0.0, 1.0, 0.0, 0.0, 1.0, 0.0, 1.0, 1.0, 0.0, 1.0, 0.0, 0.0, 1.0, 0.0, 1.0, 1.0, 0.0, 1.0, 0.0, 0.0, 1.0, 0.0, 1.0, 1.0, 0.0, 1.0, 0.0, 0.0, 1.0, 0.0, 1.0, 1.0, 0.0, 1.0, 0.0, 0.0, 1.0, 0.0, 1.0, 1.0, 0.0, 1.0, 0.0, 0.0, 1.0, 0.0, 1.0, 1.0, 0.0, 1.0, 0.0, 0.0, 1.0, 0.0, 1.0, 1.0, 0.0, 1.0, 0.0, 0.0, 1.0, 0.0, 1.0, 1.0, 0.0, 1.0, 0.0, 0.0, 1.0, 0.0, 1.0, 1.0, 0.0, 1.0, 0.0, 0.0, 1.0, 0.0, 1.0, 1.0, 0.0, 1.0, 0.0, 0.0, 1.0, 0.0, 1.0, 1.0, 0.0, 1.0, 0.0, 0.0, 1.0, 0.0, 1.0, 1.0, 0.0, 1.0, 0.0, 0.0, 1.0, 0.0, 1.0, 1.0, 0.0, 1.0, 0.0, 0.0, 1.0, 0.0, 1.0, 1.0, 0.0, 1.0, 0.0, 0.0, 1.0, 0.0, 1.0, 1.0, 0.0, 1.0, 0.0, 0.0, 1.0, 0.0, 1.0, 1.0, 0.0, 1.0, 0.0, 0.0, 1.0, 0.0, 1.0, 1.0, 0.0, 1.0, 0.0, 0.0, 1.0, 0.0, 1.0, 1.0, 0.0, 1.0, 0.0, 0.0, 1.0, 0.0, 1.0, 1.0, 0.0, 1.0, 0.0, 0.0, 1.0, 0.0, 1.0, 1.0, 0.0, 1.0, 0.0, 0.0, 1.0, 0.0, 1.0, 1.0, 0.0, 1.0, 0.0, 0.0, 1.0, 0.0, 1.0, 1.0, 0.0, 1.0, 0.0, 0.0, 1.0, 0.0, 1.0, 1.0, 0.0, 1.0, 0.0, 0.0, 1.0, 0.0, 1.0, 1.0, 0.0, 1.0, 0.0, 0.0, 1.0, 0.0, 1.0, 1.0, 0.0, 1.0, 0.0, 0.0, 1.0, 0.0, 1.0, 1.0, 0.0, 1.0, 0.0, 0.0, 1.0, 0.0, 1.0, 1.0, 0.0, 1.0, 0.0, 0.0, 1.0, 0.0, 1.0, 1.0, 0.0, 1.0, 0.0, 0.0, 1.0, 0.0, 1.0, 1.0, 0.0, 1.0, 0.0, 0.0, 1.0, 0.0, 1.0, 1.0, 0.0, 1.0, 0.0, 0.0, 1.0, 0.0, 1.0, 1.0, 0.0, 1.0, 0.0, 0.0, 1.0, 0.0, 1.0, 1.0, 0.0, 1.0, 0.0, 0.0, 1.0, 0.0, 1.0, 1.0, 0.0, 1.0, 0.0, 0.0, 1.0, 0.0, 1.0, 1.0, 0.0, 1.0, 0.0, 0.0, 1.0, 0.0, 1.0, 1.0, 0.0, 1.0, 0.0, 0.0, 1.0, 0.0, 1.0, 1.0, 0.0, 1.0, 0.0, 0.0, 1.0, 0.0, 1.0, 1.0, 0.0, 1.0, 0.0, 0.0, 1.0, 0.0, 1.0, 1.0, 0.0, 1.0, 0.0, 0.0, 1.0, 0.0, 1.0, 1.0, 0.0, 1.0, 0.0, 0.0, 1.0, 0.0, 1.0, 1.0, 0.0, 1.0, 0.0, 0.0, 1.0, 0.0, 1.0, 1.0, 0.0, 1.0, 0.0, 0.0, 1.0, 0.0, 1.0, 1.0, 0.0, 1.0, 0.0, 0.0, 1.0, 0.0, 1.0, 1.0, 0.0, 1.0, 0.0, 0.0, 1.0, 0.0, 1.0, 1.0, 0.0, 1.0, 0.0, 0.0, 1.0, 0.0, 1.0, 1.0, 0.0, 1.0, 0.0, 0.0, 1.0, 0.0, 1.0, 1.0, 0.0, 1.0, 0.0, 0.0, 1.0, 0.0, 1.0, 1.0, 0.0, 1.0, 0.0, 0.0, 1.0, 0.0, 1.0, 1.0, 0.0, 1.0, 0.0, 0.0, 1.0, 0.0, 1.0, 1.0, 0.0, 1.0, 0.0, 0.0, 1.0, 0.0, 1.0, 1.0, 0.0, 1.0, 0.0, 0.0, 1.0, 0.0, 1.0, 1.0, 0.0, 1.0, 0.0, 0.0, 1.0, 0.0, 1.0, 1.0, 0.0, 1.0, 0.0, 0.0, 1.0, 0.0, 1.0, 1.0, 0.0, 1.0, 0.0, 0.0, 1.0, 0.0, 1.0, 1.0, 0.0, 1.0, 0.0, 0.0, 1.0, 0.0, 1.0, 1.0, 0.0, 1.0, 0.0, 0.0, 1.0, 0.0, 1.0, 1.0, 0.0, 1.0, 0.0, 0.0, 1.0, 0.0, 1.0, 1.0, 0.0, 1.0, 0.0, 0.0, 1.0, 0.0, 1.0, 1.0, 0.0, 1.0, 0.0, 0.0, 1.0, 0.0, 1.0, 1.0, 0.0, 1.0, 0.0, 0.0, 1.0, 0.0, 1.0, 1.0, 0.0, 1.0, 0.0, 0.0, 1.0, 0.0, 1.0, 1.0, 0.0, 1.0, 0.0, 0.0, 1.0, 0.0, 1.0, 1.0, 0.0, 1.0, 0.0, 0.0, 1.0, 0.0, 1.0, 1.0, 0.0, 1.0, 0.0, 0.0, 1.0, 0.0, 1.0, 1.0, 0.0, 1.0, 0.0, 0.0, 1.0, 0.0, 1.0, 1.0, 0.0, 1.0, 0.0, 0.0, 1.0, 0.0, 1.0, 1.0, 0.0, 1.0, 0.0, 0.0, 1.0, 0.0, 1.0, 1.0, 0.0, 1.0, 0.0, 0.0, 1.0, 0.0, 1.0, 1.0, 0.0, 1.0, 0.0, 0.0, 1.0, 0.0, 1.0, 1.0, 0.0, 1.0, 0.0, 0.0, 1.0, 0.0, 1.0, 1.0, 0.0, 1.0, 0.0, 0.0, 1.0, 0.0, 1.0, 1.0, 0.0, 1.0, 0.0, 0.0, 1.0, 0.0, 1.0, 1.0, 0.0, 1.0, 0.0, 0.0, 1.0, 0.0, 1.0, 1.0, 0.0, 1.0, 0.0, 0.0, 1.0, 0.0, 1.0, 1.0, 0.0, 1.0, 0.0, 0.0, 1.0, 0.0, 1.0, 1.0, 0.0, 1.0, 0.0, 0.0, 1.0, 0.0, 1.0, 1.0, 0.0, 1.0, 0.0, 0.0, 1.0, 0.0, 1.0, 1.0, 0.0, 1.0, 0.0, 0.0, 1.0, 0.0, 1.0, 1.0, 0.0, 1.0, 0.0, 0.0, 1.0, 0.0, 1.0, 1.0, 0.0, 1.0, 0.0, 0.0, 1.0, 0.0, 1.0, 1.0, 0.0, 1.0, 0.0, 0.0, 1.0, 0.0, 1.0, 1.0, 0.0, 1.0, 0.0, 0.0, 1.0, 0.0, 1.0, 1.0, 0.0, 1.0, 0.0, 0.0, 1.0, 0.0, 1.0, 1.0, 0.0, 1.0, 0.0, 0.0, 1.0, 0.0, 1.0, 1.0, 0.0, 1.0, 0.0, 0.0, 1.0, 0.0, 1.0, 1.0, 0.0, 1.0, 0.0, 0.0, 1.0, 0.0, 1.0, 1.0, 0.0, 1.0, 0.0, 0.0, 1.0, 0.0, 1.0, 1.0, 0.0, 1.0, 0.0, 0.0, 1.0, 0.0, 1.0, 1.0, 0.0, 1.0, 0.0, 0.0, 1.0, 0.0, 1.0, 1.0, 0.0, 1.0, 0.0, 0.0, 1.0, 0.0, 1.0, 1.0, 0.0, 1.0, 0.0, 0.0, 1.0, 0.0, 1.0, 1.0, 0.0, 1.0, 0.0, 0.0, 1.0, 0.0, 1.0, 1.0, 0.0, 1.0, 0.0, 0.0, 1.0, 0.0, 1.0, 1.0, 0.0, 1.0, 0.0, 0.0, 1.0, 0.0, 1.0, 1.0, 0.0, 1.0, 0.0, 0.0, 1.0, 0.0, 1.0, 1.0, 0.0, 1.0, 0.0, 0.0, 1.0, 0.0, 1.0, 1.0, 0.0, 1.0, 0.0, 0.0, 1.0, 0.0, 1.0, 1.0, 0.0, 1.0, 0.0, 0.0, 1.0, 0.0, 1.0, 1.0, 0.0, 1.0, 0.0, 0.0, 1.0, 0.0, 1.0, 1.0, 0.0, 1.0, 0.0, 0.0, 1.0, 0.0, 1.0, 1.0, 0.0, 1.0, 0.0, 0.0, 1.0, 0.0, 1.0, 1.0, 0.0, 1.0, 0.0, 0.0, 1.0, 0.0, 1.0, 1.0, 0.0, 1.0, 0.0, 0.0, 1.0, 0.0, 1.0, 1.0, 0.0, 1.0, 0.0, 0.0, 1.0, 0.0, 1.0, 1.0, 0.0, 1.0, 0.0, 0.0, 1.0, 0.0, 1.0, 1.0, 0.0, 1.0, 0.0, 0.0, 1.0, 0.0, 1.0, 1.0, 0.0, 1.0, 0.0, 0.0, 1.0, 0.0, 1.0, 1.0, 0.0, 1.0, 0.0, 0.0, 1.0, 0.0, 1.0, 1.0, 0.0, 1.0, 0.0, 0.0, 1.0, 0.0, 1.0, 1.0, 0.0, 1.0, 0.0, 0.0, 1.0, 0.0, 1.0, 1.0, 0.0, 1.0, 0.0, 0.0, 1.0, 0.0, 1.0, 1.0, 0.0, 1.0, 0.0, 0.0, 1.0, 0.0, 1.0, 1.0, 0.0, 1.0, 0.0, 0.0, 1.0, 0.0, 1.0, 1.0, 0.0, 1.0, 0.0, 0.0, 1.0, 0.0, 1.0, 1.0, 0.0, 1.0, 0.0, 0.0, 1.0, 0.0, 1.0, 1.0, 0.0, 1.0, 0.0, 0.0, 1.0, 0.0, 1.0, 1.0, 0.0, 1.0, 0.0, 0.0, 1.0, 0.0, 1.0, 1.0, 0.0, 1.0, 0.0, 0.0, 1.0, 0.0, 1.0, 1.0, 0.0, 1.0, 0.0, 0.0, 1.0, 0.0, 1.0, 1.0, 0.0, 1.0, 0.0, 0.0, 1.0, 0.0, 1.0, 1.0, 0.0, 1.0, 0.0, 0.0, 1.0, 0.0, 1.0, 1.0, 0.0, 1.0, 0.0, 0.0, 1.0, 0.0, 1.0, 1.0, 0.0, 1.0, 0.0, 0.0, 1.0, 0.0, 1.0, 1.0, 0.0, 1.0, 0.0, 0.0, 1.0, 0.0, 1.0, 1.0, 0.0, 1.0, 0.0, 0.0, 1.0, 0.0, 1.0, 1.0, 0.0, 1.0, 0.0, 0.0, 1.0, 0.0, 1.0, 1.0, 0.0, 1.0, 0.0, 0.0, 1.0, 0.0, 1.0, 1.0, 0.0, 1.0, 0.0, 0.0, 1.0, 0.0, 1.0, 1.0, 0.0, 1.0, 0.0, 0.0, 1.0, 0.0, 1.0, 1.0, 0.0, 1.0, 0.0, 0.0, 1.0, 0.0, 1.0, 1.0, 0.0, 1.0, 0.0, 0.0, 1.0, 0.0, 1.0, 1.0, 0.0, 1.0, 0.0, 0.0, 1.0, 0.0, 1.0, 1.0, 0.0, 1.0, 0.0, 0.0, 1.0, 0.0, 1.0, 1.0, 0.0, 1.0, 0.0, 0.0, 1.0, 0.0, 1.0, 1.0, 0.0, 1.0, 0.0, 0.0, 1.0, 0.0, 1.0, 1.0, 0.0, 1.0, 0.0, 0.0, 1.0, 0.0, 1.0, 1.0, 0.0, 1.0, 0.0, 0.0, 1.0, 0.0, 1.0, 1.0, 0.0, 1.0, 0.0, 0.0, 1.0, 0.0, 1.0, 1.0, 0.0, 1.0, 0.0, 0.0, 1.0, 0.0, 1.0, 1.0, 0.0, 1.0, 0.0, 0.0, 1.0, 0.0, 1.0, 1.0, 0.0, 1.0, 0.0, 0.0, 1.0, 0.0, 1.0, 1.0, 0.0, 1.0, 0.0, 0.0, 1.0, 0.0, 1.0, 1.0, 0.0, 1.0, 0.0, 0.0, 1.0, 0.0, 1.0, 1.0, 0.0, 1.0, 0.0, 0.0, 1.0, 0.0, 1.0, 1.0, 0.0, 1.0, 0.0, 0.0, 1.0, 0.0, 1.0, 1.0, 0.0, 1.0, 0.0, 0.0, 1.0, 0.0, 1.0, 1.0, 0.0, 1.0, 0.0, 0.0, 1.0, 0.0, 1.0, 1.0, 0.0, 1.0, 0.0, 0.0, 1.0, 0.0, 1.0, 1.0, 0.0, 1.0, 0.0, 0.0, 1.0, 0.0, 1.0, 1.0, 0.0, 1.0, 0.0, 0.0, 1.0, 0.0, 1.0, 1.0, 0.0, 1.0, 0.0, 0.0, 1.0, 0.0, 1.0, 1.0, 0.0, 1.0, 0.0, 0.0, 1.0, 0.0, 1.0, 1.0, 0.0, 1.0, 0.0, 0.0, 1.0, 0.0, 1.0, 1.0, 0.0, 1.0, 0.0, 0.0, 1.0, 0.0, 1.0, 1.0, 0.0, 1.0, 0.0, 0.0, 1.0, 0.0, 1.0, 1.0, 0.0, 1.0, 0.0, 0.0, 1.0, 0.0, 1.0, 1.0, 0.0, 1.0, 0.0, 0.0, 1.0, 0.0, 1.0, 1.0, 0.0, 1.0, 0.0, 0.0, 1.0, 0.0, 1.0, 1.0, 0.0, 1.0, 0.0, 0.0, 1.0, 0.0, 1.0, 1.0, 0.0, 1.0, 0.0, 0.0, 1.0, 0.0, 1.0, 1.0, 0.0, 1.0, 0.0, 0.0, 1.0, 0.0, 1.0, 1.0, 0.0, 1.0, 0.0, 0.0, 1.0, 0.0, 1.0, 1.0, 0.0, 1.0, 0.0, 0.0, 1.0, 0.0, 1.0, 1.0, 0.0, 1.0, 0.0, 0.0, 1.0, 0.0, 1.0, 1.0, 0.0, 1.0, 0.0, 0.0, 1.0, 0.0, 1.0, 1.0, 0.0, 1.0, 0.0, 0.0, 1.0, 0.0, 1.0, 1.0, 0.0, 1.0, 0.0, 0.0, 1.0, 0.0, 1.0, 1.0, 0.0, 1.0, 0.0, 0.0, 1.0, 0.0, 1.0, 1.0, 0.0, 1.0, 0.0, 0.0, 1.0, 0.0, 1.0, 1.0, 0.0, 1.0, 0.0, 0.0, 1.0, 0.0, 1.0, 1.0, 0.0, 1.0, 0.0, 0.0, 1.0, 0.0, 1.0, 1.0, 0.0, 1.0, 0.0, 0.0, 1.0, 0.0, 1.0, 1.0, 0.0, 1.0, 0.0, 0.0, 1.0, 0.0, 1.0, 1.0, 0.0, 1.0, 0.0, 0.0, 1.0, 0.0, 1.0, 1.0, 0.0, 1.0, 0.0, 0.0, 1.0, 0.0, 1.0, 1.0, 0.0, 1.0, 0.0, 0.0, 1.0, 0.0, 1.0, 1.0, 0.0, 1.0, 0.0, 0.0, 1.0, 0.0, 1.0, 1.0, 0.0, 1.0, 0.0, 0.0, 1.0, 0.0, 1.0, 1.0, 0.0, 1.0, 0.0, 0.0, 1.0, 0.0, 1.0, 1.0, 0.0, 1.0, 0.0, 0.0, 1.0, 0.0, 1.0, 1.0, 0.0, 1.0, 0.0, 0.0, 1.0, 0.0, 1.0, 1.0, 0.0, 1.0, 0.0, 0.0, 1.0, 0.0, 1.0, 1.0, 0.0, 1.0, 0.0, 0.0, 1.0, 0.0, 1.0, 1.0, 0.0, 1.0, 0.0, 0.0, 1.0, 0.0, 1.0, 1.0, 0.0, 1.0, 0.0, 0.0, 1.0, 0.0, 1.0, 1.0, 0.0, 1.0, 0.0, 0.0, 1.0, 0.0, 1.0, 1.0, 0.0, 1.0, 0.0, 0.0, 1.0, 0.0, 1.0, 1.0, 0.0, 1.0, 0.0, 0.0, 1.0, 0.0, 1.0, 1.0, 0.0, 1.0, 0.0, 0.0, 1.0, 0.0, 1.0, 1.0, 0.0, 1.0, 0.0, 0.0, 1.0, 0.0, 1.0, 1.0, 0.0, 1.0, 0.0, 0.0, 1.0, 0.0, 1.0, 1.0, 0.0, 1.0, 0.0, 0.0, 1.0, 0.0, 1.0, 1.0, 0.0, 1.0, 0.0, 0.0, 1.0, 0.0, 1.0, 1.0, 0.0, 1.0, 0.0, 0.0, 1.0, 0.0, 1.0, 1.0, 0.0, 1.0, 0.0, 0.0, 1.0, 0.0, 1.0, 1.0, 0.0, 1.0, 0.0, 0.0, 1.0, 0.0, 1.0, 1.0, 0.0, 1.0, 0.0, 0.0, 1.0, 0.0, 1.0, 1.0, 0.0, 1.0, 0.0, 0.0, 1.0, 0.0, 1.0, 1.0, 0.0, 1.0, 0.0, 0.0, 1.0, 0.0, 1.0, 1.0, 0.0, 1.0, 0.0, 0.0, 1.0, 0.0, 1.0, 1.0, 0.0, 1.0, 0.0, 0.0, 1.0, 0.0, 1.0, 1.0, 0.0, 1.0, 0.0, 0.0, 1.0, 0.0, 1.0, 1.0, 0.0, 1.0, 0.0, 0.0, 1.0, 0.0, 1.0, 1.0, 0.0, 1.0, 0.0, 0.0, 1.0, 0.0, 1.0, 1.0, 0.0, 1.0, 0.0, 0.0, 1.0, 0.0, 1.0, 1.0, 0.0, 1.0, 0.0, 0.0, 1.0, 0.0, 1.0, 1.0, 0.0, 1.0, 0.0, 0.0, 1.0, 0.0, 1.0, 1.0, 0.0, 1.0, 0.0, 0.0, 1.0, 0.0, 1.0, 1.0, 0.0, 1.0, 0.0, 0.0, 1.0, 0.0, 1.0, 1.0, 0.0, 1.0, 0.0, 0.0, 1.0, 0.0, 1.0, 1.0, 0.0, 1.0, 0.0, 0.0, 1.0, 0.0, 1.0, 1.0, 0.0, 1.0, 0.0, 0.0, 1.0, 0.0, 1.0, 1.0, 0.0, 1.0, 0.0, 0.0, 1.0, 0.0, 1.0, 1.0, 0.0, 1.0, 0.0, 0.0, 1.0, 0.0, 1.0, 1.0, 0.0, 1.0, 0.0, 0.0, 1.0, 0.0, 1.0, 1.0, 0.0, 1.0, 0.0, 0.0, 1.0, 0.0, 1.0, 1.0, 0.0, 1.0, 0.0, 0.0, 1.0, 0.0, 1.0, 1.0, 0.0, 1.0, 0.0, 0.0, 1.0, 0.0, 1.0, 1.0, 0.0, 1.0, 0.0, 0.0, 1.0, 0.0, 1.0, 1.0, 0.0, 1.0, 0.0, 0.0, 1.0, 0.0, 1.0, 1.0, 0.0, 1.0, 0.0, 0.0, 1.0, 0.0, 1.0, 1.0, 0.0, 1.0, 0.0, 0.0, 1.0, 0.0, 1.0, 1.0, 0.0, 1.0, 0.0, 0.0, 1.0, 0.0, 1.0, 1.0, 0.0, 1.0, 0.0, 0.0, 1.0, 0.0, 1.0, 1.0, 0.0, 1.0, 0.0, 0.0, 1.0, 0.0, 1.0, 1.0, 0.0, 1.0, 0.0, 0.0, 1.0, 0.0, 1.0, 1.0, 0.0, 1.0, 0.0, 0.0, 1.0, 0.0, 1.0, 1.0, 0.0, 1.0, 0.0, 0.0, 1.0, 0.0, 1.0, 1.0, 0.0, 1.0, 0.0, 0.0, 1.0, 0.0, 1.0, 1.0, 0.0, 1.0, 0.0, 0.0, 1.0, 0.0, 1.0, 1.0, 0.0, 1.0, 0.0, 0.0, 1.0, 0.0, 1.0, 1.0, 0.0, 1.0, 0.0, 0.0, 1.0, 0.0, 1.0, 1.0, 0.0, 1.0, 0.0, 0.0, 1.0, 0.0, 1.0, 1.0, 0.0, 1.0, 0.0, 0.0, 1.0, 0.0, 1.0, 1.0, 0.0, 1.0, 0.0, 0.0, 1.0, 0.0, 1.0, 1.0, 0.0, 1.0, 0.0, 0.0, 1.0, 0.0, 1.0, 1.0, 0.0, 1.0, 0.0, 0.0, 1.0, 0.0, 1.0, 1.0, 0.0, 1.0, 0.0, 0.0, 1.0, 0.0, 1.0, 1.0, 0.0, 1.0, 0.0, 0.0, 1.0, 0.0, 1.0, 1.0, 0.0, 1.0, 0.0, 0.0, 1.0, 0.0, 1.0, 1.0, 0.0, 1.0, 0.0, 0.0, 1.0, 0.0, 1.0, 1.0, 0.0, 1.0, 0.0, 0.0, 1.0, 0.0, 1.0, 1.0, 0.0, 1.0, 0.0, 0.0, 1.0, 0.0, 1.0, 1.0, 0.0, 1.0, 0.0, 0.0, 1.0, 0.0, 1.0, 1.0, 0.0, 1.0, 0.0, 0.0, 1.0, 0.0, 1.0, 1.0, 0.0, 1.0, 0.0, 0.0, 1.0, 0.0, 1.0, 1.0, 0.0, 1.0, 0.0, 0.0, 1.0, 0.0, 1.0, 1.0, 0.0, 1.0, 0.0, 0.0, 1.0, 0.0, 1.0, 1.0, 0.0, 1.0, 0.0, 0.0, 1.0, 0.0, 1.0, 1.0, 0.0, 1.0, 0.0, 0.0, 1.0, 0.0, 1.0, 1.0, 0.0, 1.0, 0.0, 0.0, 1.0, 0.0, 1.0, 1.0, 0.0, 1.0, 0.0, 0.0, 1.0, 0.0, 1.0, 1.0, 0.0, 1.0, 0.0, 0.0, 1.0, 0.0, 1.0, 1.0, 0.0, 1.0, 0.0, 0.0, 1.0, 0.0, 1.0, 1.0, 0.0, 1.0, 0.0, 0.0, 1.0, 0.0, 1.0, 1.0, 0.0, 1.0, 0.0, 0.0, 1.0, 0.0, 1.0, 1.0, 0.0, 1.0, 0.0, 0.0, 1.0, 0.0, 1.0, 1.0, 0.0, 1.0, 0.0, 0.0, 1.0, 0.0, 1.0, 1.0, 0.0, 1.0, 0.0, 0.0, 1.0, 0.0, 1.0, 1.0, 0.0, 1.0, 0.0, 0.0, 1.0, 0.0, 1.0, 1.0, 0.0, 1.0, 0.0, 0.0, 1.0, 0.0, 1.0, 1.0, 0.0, 1.0, 0.0, 0.0, 1.0, 0.0, 1.0, 1.0, 0.0, 1.0, 0.0, 0.0, 1.0, 0.0, 1.0, 1.0, 0.0, 1.0, 0.0, 0.0, 1.0, 0.0, 1.0, 1.0, 0.0, 1.0, 0.0, 0.0, 1.0, 0.0, 1.0, 1.0, 0.0, 1.0, 0.0, 0.0, 1.0, 0.0, 1.0, 1.0, 0.0, 1.0, 0.0, 0.0, 1.0, 0.0, 1.0, 1.0, 0.0, 1.0, 0.0, 0.0, 1.0, 0.0, 1.0, 1.0, 0.0, 1.0, 0.0, 0.0, 1.0, 0.0, 1.0, 1.0, 0.0, 1.0, 0.0, 0.0, 1.0, 0.0, 1.0, 1.0, 0.0, 1.0, 0.0, 0.0, 1.0, 0.0, 1.0, 1.0, 0.0, 1.0, 0.0, 0.0, 1.0, 0.0, 1.0, 1.0, 0.0, 1.0, 0.0, 0.0, 1.0, 0.0, 1.0, 1.0, 0.0, 1.0, 0.0, 0.0, 1.0, 0.0, 1.0, 1.0, 0.0, 1.0, 0.0, 0.0, 1.0, 0.0, 1.0, 1.0, 0.0, 1.0, 0.0, 0.0, 1.0, 0.0, 1.0, 1.0, 0.0, 1.0, 0.0, 0.0, 1.0, 0.0, 1.0, 1.0, 0.0, 1.0, 0.0, 0.0, 1.0, 0.0, 1.0, 1.0, 0.0, 1.0, 0.0, 0.0, 1.0, 0.0, 1.0, 1.0, 0.0, 1.0, 0.0, 0.0, 1.0, 0.0, 1.0, 1.0, 0.0, 1.0, 0.0, 0.0, 1.0, 0.0, 1.0, 1.0, 0.0, 1.0, 0.0, 0.0, 1.0, 0.0, 1.0, 1.0, 0.0, 1.0, 0.0, 0.0, 1.0, 0.0, 1.0, 1.0, 0.0, 1.0, 0.0, 0.0, 1.0, 0.0, 1.0, 1.0, 0.0, 1.0, 0.0, 0.0, 1.0, 0.0, 1.0, 1.0, 0.0, 1.0, 0.0, 0.0, 1.0, 0.0, 1.0, 1.0, 0.0, 1.0, 0.0, 0.0, 1.0, 0.0, 1.0, 1.0, 0.0, 1.0, 0.0, 0.0, 1.0, 0.0, 1.0, 1.0, 0.0, 1.0, 0.0, 0.0, 1.0, 0.0, 1.0, 1.0, 0.0, 1.0, 0.0, 0.0, 1.0, 0.0, 1.0, 1.0, 0.0, 1.0, 0.0, 0.0, 1.0, 0.0, 1.0, 1.0, 0.0, 1.0, 0.0, 0.0, 1.0, 0.0, 1.0, 1.0, 0.0, 1.0, 0.0, 0.0, 1.0, 0.0, 1.0, 1.0, 0.0, 1.0, 0.0, 0.0, 1.0, 0.0, 1.0, 1.0, 0.0, 1.0, 0.0, 0.0, 1.0, 0.0, 1.0, 1.0, 0.0, 1.0, 0.0, 0.0, 1.0, 0.0, 1.0, 1.0, 0.0, 1.0, 0.0, 0.0, 1.0, 0.0, 1.0, 1.0, 0.0, 1.0, 0.0, 0.0, 1.0, 0.0, 1.0, 1.0, 0.0, 1.0, 0.0, 0.0, 1.0, 0.0, 1.0, 1.0, 0.0, 1.0, 0.0, 0.0, 1.0, 0.0, 1.0, 1.0, 0.0, 1.0, 0.0, 0.0, 1.0, 0.0, 1.0, 1.0, 0.0, 1.0, 0.0, 0.0, 1.0, 0.0, 1.0, 1.0, 0.0, 1.0, 0.0, 0.0, 1.0, 0.0, 1.0, 1.0, 0.0, 1.0, 0.0, 0.0, 1.0, 0.0, 1.0, 1.0, 0.0, 1.0, 0.0, 0.0, 1.0, 0.0, 1.0, 1.0, 0.0, 1.0, 0.0, 0.0, 1.0, 0.0, 1.0, 1.0, 0.0, 1.0, 0.0, 0.0, 1.0, 0.0, 1.0, 1.0, 0.0, 1.0, 0.0, 0.0, 1.0, 0.0, 1.0, 1.0, 0.0, 1.0, 0.0, 0.0, 1.0, 0.0, 1.0, 1.0, 0.0, 1.0, 0.0, 0.0, 1.0, 0.0, 1.0, 1.0, 0.0, 1.0, 0.0, 0.0, 1.0, 0.0, 1.0, 1.0, 0.0, 1.0, 0.0, 0.0, 1.0, 0.0, 1.0, 1.0, 0.0, 1.0, 0.0, 0.0, 1.0, 0.0, 1.0, 1.0, 0.0, 1.0, 0.0, 0.0, 1.0, 0.0, 1.0, 1.0, 0.0, 1.0, 0.0, 0.0, 1.0, 0.0, 1.0, 1.0, 0.0, 1.0, 0.0, 0.0, 1.0, 0.0, 1.0, 1.0, 0.0, 1.0, 0.0, 0.0, 1.0, 0.0, 1.0, 1.0, 0.0, 1.0, 0.0, 0.0, 1.0, 0.0, 1.0, 1.0, 0.0, 1.0, 0.0, 0.0, 1.0, 0.0, 1.0, 1.0, 0.0, 1.0, 0.0, 0.0, 1.0, 0.0, 1.0, 1.0, 0.0, 1.0, 0.0, 0.0, 1.0, 0.0, 1.0, 1.0, 0.0, 1.0, 0.0, 0.0, 1.0, 0.0, 1.0, 1.0, 0.0, 1.0, 0.0, 0.0, 1.0, 0.0, 1.0, 1.0, 0.0, 1.0, 0.0, 0.0, 1.0, 0.0, 1.0, 1.0, 0.0, 1.0, 0.0, 0.0, 1.0, 0.0, 1.0, 1.0, 0.0, 1.0, 0.0, 0.0, 1.0, 0.0, 1.0, 1.0, 0.0, 1.0, 0.0, 0.0, 1.0, 0.0, 1.0, 1.0, 0.0, 1.0, 0.0, 0.0, 1.0, 0.0, 1.0, 1.0, 0.0, 1.0, 0.0, 0.0, 1.0, 0.0, 1.0, 1.0, 0.0, 1.0, 0.0, 0.0, 1.0, 0.0, 1.0, 1.0, 0.0, 1.0, 0.0, 0.0, 1.0, 0.0, 1.0, 1.0, 0.0, 1.0, 0.0, 0.0, 1.0, 0.0, 1.0, 1.0, 0.0, 1.0, 0.0, 0.0, 1.0, 0.0, 1.0, 1.0, 0.0, 1.0, 0.0, 0.0, 1.0, 0.0, 1.0, 1.0, 0.0, 1.0, 0.0, 0.0, 1.0, 0.0, 1.0, 1.0, 0.0, 1.0, 0.0, 0.0, 1.0, 0.0, 1.0, 1.0, 0.0, 1.0, 0.0, 0.0, 1.0, 0.0, 1.0, 1.0, 0.0, 1.0, 0.0, 0.0, 1.0, 0.0, 1.0, 1.0, 0.0, 1.0, 0.0, 0.0, 1.0, 0.0, 1.0, 1.0, 0.0, 1.0, 0.0, 0.0, 1.0, 0.0, 1.0, 1.0, 0.0, 1.0, 0.0, 0.0, 1.0, 0.0, 1.0, 1.0, 0.0, 1.0, 0.0, 0.0, 1.0, 0.0, 1.0, 1.0, 0.0, 1.0, 0.0, 0.0, 1.0, 0.0, 1.0, 1.0, 0.0, 1.0, 0.0, 0.0, 1.0, 0.0, 1.0, 1.0, 0.0, 1.0, 0.0, 0.0, 1.0, 0.0, 1.0, 1.0, 0.0, 1.0, 0.0, 0.0, 1.0, 0.0, 1.0, 1.0, 0.0, 1.0, 0.0, 0.0, 1.0, 0.0, 1.0, 1.0, 0.0, 1.0, 0.0, 0.0, 1.0, 0.0, 1.0, 1.0, 0.0, 1.0, 0.0, 0.0, 1.0, 0.0, 1.0, 1.0, 0.0, 1.0, 0.0, 0.0, 1.0, 0.0, 1.0, 1.0, 0.0, 1.0, 0.0, 0.0, 1.0, 0.0, 1.0, 1.0, 0.0, 1.0, 0.0, 0.0, 1.0, 0.0, 1.0, 1.0, 0.0, 1.0, 0.0, 0.0, 1.0, 0.0, 1.0, 1.0, 0.0, 1.0, 0.0, 0.0, 1.0, 0.0, 1.0, 1.0, 0.0, 1.0, 0.0, 0.0, 1.0, 0.0, 1.0, 1.0, 0.0, 1.0, 0.0, 0.0, 1.0, 0.0, 1.0, 1.0, 0.0, 1.0, 0.0, 0.0, 1.0, 0.0, 1.0, 1.0, 0.0, 1.0, 0.0, 0.0, 1.0, 0.0, 1.0, 1.0, 0.0, 1.0, 0.0, 0.0, 1.0, 0.0, 1.0, 1.0, 0.0, 1.0, 0.0, 0.0, 1.0, 0.0, 1.0, 1.0, 0.0, 1.0, 0.0, 0.0, 1.0, 0.0, 1.0, 1.0, 0.0, 1.0, 0.0, 0.0, 1.0, 0.0, 1.0, 1.0, 0.0, 1.0, 0.0, 0.0, 1.0, 0.0, 1.0, 1.0, 0.0, 1.0, 0.0, 0.0, 1.0, 0.0, 1.0, 1.0, 0.0, 1.0, 0.0, 0.0, 1.0, 0.0, 1.0, 1.0, 0.0, 1.0, 0.0, 0.0, 1.0, 0.0, 1.0, 1.0, 0.0, 1.0, 0.0, 0.0, 1.0, 0.0, 1.0, 1.0, 0.0, 1.0, 0.0, 0.0, 1.0, 0.0, 1.0, 1.0, 0.0, 1.0, 0.0, 0.0, 1.0, 0.0, 1.0, 1.0, 0.0, 1.0, 0.0, 0.0, 1.0, 0.0, 1.0, 1.0, 0.0, 1.0, 0.0, 0.0, 1.0, 0.0, 1.0, 1.0, 0.0, 1.0, 0.0, 0.0, 1.0, 0.0, 1.0, 1.0, 0.0, 1.0, 0.0, 0.0, 1.0, 0.0, 1.0, 1.0, 0.0, 1.0, 0.0, 0.0, 1.0, 0.0, 1.0, 1.0, 0.0, 1.0, 0.0, 0.0, 1.0, 0.0, 1.0, 1.0, 0.0, 1.0, 0.0, 0.0, 1.0, 0.0, 1.0, 1.0, 0.0, 1.0, 0.0, 0.0, 1.0, 0.0, 1.0, 1.0, 0.0, 1.0, 0.0, 0.0, 1.0, 0.0, 1.0, 1.0, 0.0, 1.0, 0.0, 0.0, 1.0, 0.0, 1.0, 1.0, 0.0, 1.0, 0.0, 0.0, 1.0, 0.0, 1.0, 1.0, 0.0, 1.0, 0.0, 0.0, 1.0, 0.0, 1.0, 1.0, 0.0, 1.0, 0.0, 0.0, 1.0, 0.0, 1.0, 1.0, 0.0, 1.0, 0.0, 0.0, 1.0, 0.0, 1.0, 1.0, 0.0, 1.0, 0.0, 0.0, 1.0, 0.0, 1.0, 1.0, 0.0, 1.0, 0.0, 0.0, 1.0, 0.0, 1.0, 1.0, 0.0, 1.0, 0.0, 0.0, 1.0, 0.0, 1.0, 1.0, 0.0, 1.0, 0.0, 0.0, 1.0, 0.0, 1.0, 1.0, 0.0, 1.0, 0.0, 0.0, 1.0, 0.0, 1.0, 1.0, 0.0, 1.0, 0.0, 0.0, 1.0, 0.0, 1.0, 1.0, 0.0, 1.0, 0.0, 0.0, 1.0, 0.0, 1.0, 1.0, 0.0, 1.0, 0.0, 0.0, 1.0, 0.0, 1.0, 1.0, 0.0, 1.0, 0.0, 0.0, 1.0, 0.0, 1.0, 1.0, 0.0, 1.0, 0.0, 0.0, 1.0, 0.0, 1.0, 1.0, 0.0, 1.0, 0.0, 0.0, 1.0, 0.0, 1.0, 1.0, 0.0, 1.0, 0.0, 0.0, 1.0, 0.0, 1.0, 1.0, 0.0, 1.0, 0.0, 0.0, 1.0, 0.0, 1.0, 1.0, 0.0, 1.0, 0.0, 0.0, 1.0, 0.0, 1.0, 1.0, 0.0, 1.0, 0.0, 0.0, 1.0, 0.0, 1.0, 1.0, 0.0, 1.0, 0.0, 0.0, 1.0, 0.0, 1.0, 1.0, 0.0, 1.0, 0.0, 0.0, 1.0, 0.0, 1.0, 1.0, 0.0, 1.0, 0.0, 0.0, 1.0, 0.0, 1.0, 1.0, 0.0, 1.0, 0.0, 0.0, 1.0, 0.0, 1.0, 1.0, 0.0, 1.0, 0.0, 0.0, 1.0, 0.0, 1.0, 1.0, 0.0, 1.0, 0.0, 0.0, 1.0, 0.0, 1.0, 1.0, 0.0, 1.0, 0.0, 0.0, 1.0, 0.0, 1.0, 1.0, 0.0, 1.0, 0.0, 0.0, 1.0, 0.0, 1.0, 1.0, 0.0, 1.0, 0.0, 0.0, 1.0, 0.0, 1.0, 1.0, 0.0, 1.0, 0.0, 0.0, 1.0, 0.0, 1.0, 1.0, 0.0, 1.0, 0.0, 0.0, 1.0, 0.0, 1.0, 1.0, 0.0, 1.0, 0.0, 0.0, 1.0, 0.0, 1.0, 1.0, 0.0, 1.0, 0.0, 0.0, 1.0, 0.0, 1.0, 1.0, 0.0, 1.0, 0.0, 0.0, 1.0, 0.0, 1.0, 1.0, 0.0, 1.0, 0.0, 0.0, 1.0, 0.0, 1.0, 1.0, 0.0, 1.0, 0.0, 0.0, 1.0, 0.0, 1.0, 1.0, 0.0, 1.0, 0.0, 0.0, 1.0, 0.0, 1.0, 1.0, 0.0, 1.0, 0.0, 0.0, 1.0, 0.0, 1.0, 1.0, 0.0, 1.0, 0.0, 0.0, 1.0, 0.0, 1.0, 1.0, 0.0, 1.0, 0.0, 0.0, 1.0, 0.0, 1.0, 1.0, 0.0, 1.0, 0.0, 0.0, 1.0, 0.0, 1.0, 1.0, 0.0, 1.0, 0.0, 0.0, 1.0, 0.0, 1.0, 1.0, 0.0, 1.0, 0.0, 0.0, 1.0, 0.0, 1.0, 1.0, 0.0, 1.0, 0.0, 0.0, 1.0, 0.0, 1.0, 1.0, 0.0, 1.0, 0.0, 0.0, 1.0, 0.0, 1.0, 1.0, 0.0, 1.0, 0.0, 0.0, 1.0, 0.0, 1.0, 1.0, 0.0, 1.0, 0.0, 0.0, 1.0, 0.0, 1.0, 1.0, 0.0, 1.0, 0.0, 0.0, 1.0, 0.0, 1.0, 1.0, 0.0, 1.0, 0.0, 0.0, 1.0, 0.0, 1.0, 1.0, 0.0, 1.0, 0.0, 0.0, 1.0, 0.0, 1.0, 1.0, 0.0, 1.0, 0.0, 0.0, 1.0, 0.0, 1.0, 1.0, 0.0, 1.0, 0.0, 0.0, 1.0, 0.0, 1.0, 1.0, 0.0, 1.0, 0.0, 0.0, 1.0, 0.0, 1.0, 1.0, 0.0, 1.0, 0.0, 0.0, 1.0, 0.0, 1.0, 1.0, 0.0, 1.0, 0.0, 0.0, 1.0, 0.0, 1.0, 1.0, 0.0, 1.0, 0.0, 0.0, 1.0, 0.0, 1.0, 1.0, 0.0, 1.0, 0.0, 0.0, 1.0, 0.0, 1.0, 1.0, 0.0, 1.0, 0.0, 0.0, 1.0, 0.0, 1.0, 1.0, 0.0, 1.0, 0.0, 0.0, 1.0, 0.0, 1.0, 1.0, 0.0, 1.0, 0.0, 0.0, 1.0, 0.0, 1.0, 1.0, 0.0, 1.0, 0.0, 0.0, 1.0, 0.0, 1.0, 1.0, 0.0, 1.0, 0.0, 0.0, 1.0, 0.0, 1.0, 1.0, 0.0, 1.0, 0.0, 0.0, 1.0, 0.0, 1.0, 1.0, 0.0, 1.0, 0.0, 0.0, 1.0, 0.0, 1.0, 1.0, 0.0, 1.0, 0.0, 0.0, 1.0, 0.0, 1.0, 1.0, 0.0, 1.0, 0.0, 0.0, 1.0, 0.0, 1.0, 1.0, 0.0, 1.0, 0.0, 0.0, 1.0, 0.0, 1.0, 1.0, 0.0, 1.0, 0.0, 0.0, 1.0, 0.0, 1.0, 1.0, 0.0, 1.0, 0.0, 0.0, 1.0, 0.0, 1.0, 1.0, 0.0, 1.0, 0.0, 0.0, 1.0, 0.0, 1.0, 1.0, 0.0, 1.0, 0.0, 0.0, 1.0, 0.0, 1.0, 1.0, 0.0, 1.0, 0.0, 0.0, 1.0, 0.0, 1.0, 1.0, 0.0, 1.0, 0.0, 0.0, 1.0, 0.0, 1.0, 1.0, 0.0, 1.0, 0.0, 0.0, 1.0, 0.0, 1.0, 1.0, 0.0, 1.0, 0.0, 0.0, 1.0, 0.0, 1.0, 1.0, 0.0, 1.0, 0.0, 0.0, 1.0, 0.0, 1.0, 1.0, 0.0, 1.0, 0.0, 0.0, 1.0, 0.0, 1.0, 1.0, 0.0, 1.0, 0.0, 0.0, 1.0, 0.0, 1.0, 1.0, 0.0, 1.0, 0.0, 0.0, 1.0, 0.0, 1.0, 1.0, 0.0, 1.0, 0.0, 0.0, 1.0, 0.0, 1.0, 1.0, 0.0, 1.0, 0.0, 0.0, 1.0, 0.0, 1.0, 1.0, 0.0, 1.0, 0.0, 0.0, 1.0, 0.0, 1.0, 1.0, 0.0, 1.0, 0.0, 0.0, 1.0, 0.0, 1.0, 1.0, 0.0, 1.0, 0.0, 0.0, 1.0, 0.0, 1.0, 1.0, 0.0, 1.0, 0.0, 0.0, 1.0, 0.0, 1.0, 1.0, 0.0, 1.0, 0.0, 0.0, 1.0, 0.0, 1.0, 1.0, 0.0, 1.0, 0.0, 0.0, 1.0, 0.0, 1.0, 1.0, 0.0, 1.0, 0.0, 0.0, 1.0, 0.0, 1.0, 1.0, 0.0, 1.0, 0.0, 0.0, 1.0, 0.0, 1.0, 1.0, 0.0, 1.0, 0.0, 0.0, 1.0, 0.0, 1.0, 1.0, 0.0, 1.0, 0.0, 0.0, 1.0, 0.0, 1.0, 1.0, 0.0, 1.0, 0.0, 0.0, 1.0, 0.0, 1.0, 1.0, 0.0, 1.0, 0.0, 0.0, 1.0, 0.0, 1.0, 1.0, 0.0, 1.0, 0.0, 0.0, 1.0, 0.0, 1.0, 1.0, 0.0, 1.0, 0.0, 0.0, 1.0, 0.0, 1.0, 1.0, 0.0, 1.0, 0.0, 0.0, 1.0, 0.0, 1.0, 1.0, 0.0, 1.0, 0.0, 0.0, 1.0, 0.0, 1.0, 1.0, 0.0, 1.0, 0.0, 0.0, 1.0, 0.0, 1.0, 1.0, 0.0, 1.0, 0.0, 0.0, 1.0, 0.0, 1.0, 1.0, 0.0, 1.0, 0.0, 0.0, 1.0, 0.0, 1.0, 1.0, 0.0, 1.0, 0.0, 0.0, 1.0, 0.0, 1.0, 1.0, 0.0, 1.0, 0.0, 0.0, 1.0, 0.0, 1.0, 1.0, 0.0, 1.0, 0.0, 0.0, 1.0, 0.0, 1.0, 1.0, 0.0, 1.0, 0.0, 0.0, 1.0, 0.0, 1.0, 1.0, 0.0, 1.0, 0.0, 0.0, 1.0, 0.0, 1.0, 1.0, 0.0, 1.0, 0.0, 0.0, 1.0, 0.0, 1.0, 1.0, 0.0, 1.0, 0.0, 0.0, 1.0, 0.0, 1.0, 1.0, 0.0, 1.0, 0.0, 0.0, 1.0, 0.0, 1.0, 1.0, 0.0, 1.0, 0.0, 0.0, 1.0, 0.0, 1.0, 1.0, 0.0, 1.0, 0.0, 0.0, 1.0, 0.0, 1.0, 1.0, 0.0, 1.0, 0.0, 0.0, 1.0, 0.0, 1.0, 1.0, 0.0, 1.0, 0.0, 0.0, 1.0, 0.0, 1.0, 1.0, 0.0, 1.0, 0.0, 0.0, 1.0, 0.0, 1.0, 1.0, 0.0, 1.0, 0.0, 0.0, 1.0, 0.0, 1.0, 1.0, 0.0, 1.0, 0.0, 0.0, 1.0, 0.0, 1.0, 1.0, 0.0, 1.0, 0.0, 0.0, 1.0, 0.0, 1.0, 1.0, 0.0, 1.0, 0.0, 0.0, 1.0, 0.0, 1.0, 1.0, 0.0, 1.0, 0.0, 0.0, 1.0, 0.0, 1.0, 1.0, 0.0, 1.0, 0.0, 0.0, 1.0, 0.0, 1.0, 1.0, 0.0, 1.0, 0.0, 0.0, 1.0, 0.0, 1.0, 1.0, 0.0, 1.0, 0.0, 0.0, 1.0, 0.0, 1.0, 1.0, 0.0, 1.0, 0.0, 0.0, 1.0, 0.0, 1.0, 1.0, 0.0, 1.0, 0.0, 0.0, 1.0, 0.0, 1.0, 1.0, 0.0, 1.0, 0.0, 0.0, 1.0, 0.0, 1.0, 1.0, 0.0, 1.0, 0.0, 0.0, 1.0, 0.0, 1.0, 1.0, 0.0, 1.0, 0.0, 0.0, 1.0, 0.0, 1.0, 1.0, 0.0, 1.0, 0.0, 0.0, 1.0, 0.0, 1.0, 1.0, 0.0, 1.0, 0.0, 0.0, 1.0, 0.0, 1.0, 1.0, 0.0, 1.0, 0.0, 0.0, 1.0, 0.0, 1.0, 1.0, 0.0, 1.0, 0.0, 0.0, 1.0, 0.0, 1.0, 1.0, 0.0, 1.0, 0.0, 0.0, 1.0, 0.0, 1.0, 1.0, 0.0, 1.0, 0.0, 0.0, 1.0, 0.0, 1.0, 1.0, 0.0, 1.0, 0.0, 0.0, 1.0, 0.0, 1.0, 1.0, 0.0, 1.0, 0.0, 0.0, 1.0, 0.0, 1.0, 1.0, 0.0, 1.0, 0.0, 0.0, 1.0, 0.0, 1.0, 1.0, 0.0, 1.0, 0.0, 0.0, 1.0, 0.0, 1.0, 1.0, 0.0, 1.0, 0.0, 0.0, 1.0, 0.0, 1.0, 1.0, 0.0, 1.0, 0.0, 0.0, 1.0, 0.0, 1.0, 1.0, 0.0, 1.0, 0.0, 0.0, 1.0, 0.0, 1.0, 1.0, 0.0, 1.0, 0.0, 0.0, 1.0, 0.0, 1.0, 1.0, 0.0, 1.0, 0.0, 0.0, 1.0, 0.0, 1.0, 1.0, 0.0, 1.0, 0.0, 0.0, 1.0, 0.0, 1.0, 1.0, 0.0, 1.0, 0.0, 0.0, 1.0, 0.0, 1.0, 1.0, 0.0, 1.0, 0.0, 0.0, 1.0, 0.0, 1.0, 1.0, 0.0, 1.0, 0.0, 0.0, 1.0, 0.0, 1.0, 1.0, 0.0, 1.0, 0.0, 0.0, 1.0, 0.0, 1.0, 1.0, 0.0, 1.0, 0.0, 0.0, 1.0, 0.0, 1.0, 1.0, 0.0, 1.0, 0.0, 0.0, 1.0, 0.0, 1.0, 1.0, 0.0, 1.0, 0.0, 0.0, 1.0, 0.0, 1.0, 1.0, 0.0, 1.0, 0.0, 0.0, 1.0, 0.0, 1.0, 1.0, 0.0, 1.0, 0.0, 0.0, 1.0, 0.0, 1.0, 1.0, 0.0, 1.0, 0.0, 0.0, 1.0, 0.0, 1.0, 1.0, 0.0, 1.0, 0.0, 0.0, 1.0, 0.0, 1.0, 1.0, 0.0, 1.0, 0.0, 0.0, 1.0, 0.0, 1.0, 1.0, 0.0, 1.0, 0.0, 0.0, 1.0, 0.0, 1.0, 1.0, 0.0, 1.0, 0.0, 0.0, 1.0, 0.0, 1.0, 1.0, 0.0, 1.0, 0.0, 0.0, 1.0, 0.0, 1.0, 1.0, 0.0, 1.0, 0.0, 0.0, 1.0, 0.0, 1.0, 1.0, 0.0, 1.0, 0.0, 0.0, 1.0, 0.0, 1.0, 1.0, 0.0, 1.0, 0.0, 0.0, 1.0, 0.0, 1.0, 1.0, 0.0, 1.0, 0.0, 0.0, 1.0, 0.0, 1.0, 1.0, 0.0, 1.0, 0.0, 0.0, 1.0, 0.0, 1.0, 1.0, 0.0, 1.0, 0.0, 0.0, 1.0, 0.0, 1.0, 1.0, 0.0, 1.0, 0.0, 0.0, 1.0, 0.0, 1.0, 1.0, 0.0, 1.0, 0.0, 0.0, 1.0, 0.0, 1.0, 1.0, 0.0, 1.0])
me_cube.materials.append(mat_material)
me_cube.use_remesh_preserve_volume = False
me_cube.use_remesh_preserve_attributes = False
me_cube.use_mirror_vertex_groups = False
me_cube.update()

# ---- objects
ob_cube = bpy.data.objects.new('Cube', me_cube)
ob_lamp = bpy.data.objects.new('Lamp', light_lamp)
ob_camera = bpy.data.objects.new('Camera', cam_camera)

# ---- transforms, parenting, visibility, modifiers, constraints
ob_cube.location = (0.0, 0.0, 9.42)
ob_cube.scale = (5.905, 5.905, 5.905)
ob_cube.lock_rotations_4d = False
ob_cube.empty_display_type = 'ARROWS'
ob_cube.lineart.crease_threshold = 0.0
ob_lamp.location = (4.076, 1.005, 5.904)
ob_lamp.rotation_euler = (0.6503, 0.05522, 1.866)
ob_lamp.lock_rotations_4d = False
ob_lamp.empty_display_type = 'ARROWS'
ob_lamp.color = (0.0, 0.0, 0.0, 0.0)
ob_lamp.lineart.crease_threshold = 0.0
ob_camera.location = (7.481, -6.508, 5.344)
ob_camera.rotation_euler = (1.109, 0.0, 0.8149)
ob_camera.lock_rotations_4d = False
ob_camera.empty_display_type = 'ARROWS'
ob_camera.color = (0.0, 0.0, 0.0, 0.0)
ob_camera.display_type = 'WIRE'
ob_camera.lineart.crease_threshold = 0.0

# ---- collection membership
col_collection_1.objects.link(ob_cube)
col_collection_1.objects.link(ob_lamp)
col_collection_1.objects.link(ob_camera)

# ---- scene / render settings (as saved in the file)
scene.camera = ob_camera
scene.frame_start = 1; scene.frame_end = 250; scene.frame_set(1)
scene.render.engine = 'BLENDER_EEVEE_NEXT'
scene.render.resolution_percentage = 50
scene.render.dither_intensity = 0.0
scene.cycles.use_denoising = False
scene.cycles.samples = 128
scene.cycles.sampling_pattern = 'TABULATED_SOBOL'
scene.cycles.light_sampling_threshold = 0.0
scene.cycles.use_adaptive_sampling = False
scene.cycles.use_light_tree = False
scene.cycles.blur_glossy = 0.0
scene.cycles.sample_clamp_indirect = 0.0
scene.view_settings.view_transform = 'Standard'
bpy.context.view_layer.update()
